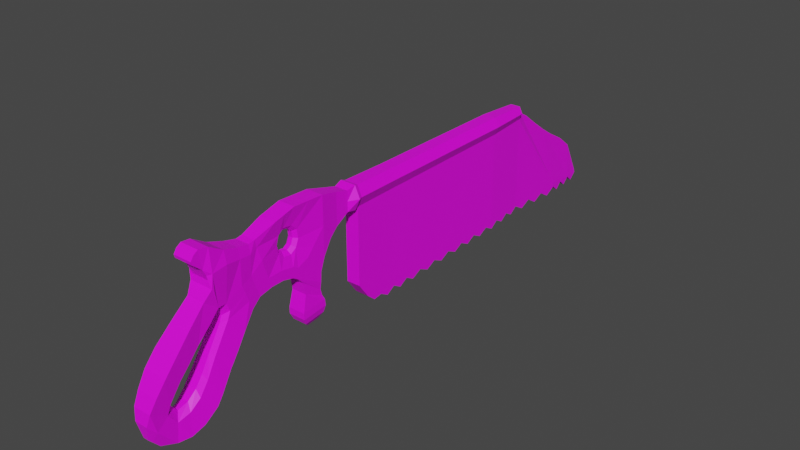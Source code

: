 # Source: Bone_Saw.blend  (saved by Blender 3.2.14; exported with 4.5.12 LTS)
import bpy
from mathutils import Matrix  # noqa: F401  (used for matrix-valued properties, if any)

bpy.ops.wm.read_factory_settings(use_empty=True)
scene = bpy.context.scene
scene.name = 'Scene'

# ---- collections
col_collection = bpy.data.collections.new('Collection'); scene.collection.children.link(col_collection)

# ---- images (referenced by path relative to the original .blend; pixels are not part of the script)
import os
ASSET_DIR = os.environ.get("B2B_ASSET_DIR", "")  # directory of the original .blend (textures are referenced by path, not embedded)
HERE = os.path.dirname(os.path.abspath(__file__))  # packed textures are extracted next to this script under _unpacked/

def load_image(name, relpath, width, height, colorspace="sRGB"):
    """Load a texture the original file referenced (path relative to the .blend, or extracted next to this script)."""
    p = next((c for c in (os.path.join(HERE, relpath), os.path.join(ASSET_DIR, relpath)) if relpath and os.path.exists(c)), "")
    if p:
        img = bpy.data.images.load(p, check_existing=True)
        img.name = name
    else:  # same state as the original file: an image datablock whose file is absent (Cycles renders it pink)
        img = bpy.data.images.new(name, width, height)
        img.source = "FILE"
        img.filepath = "//" + (relpath or name)
    img.colorspace_settings.name = colorspace
    return img
img_sawmat = load_image('SawMat', 'SawMat.png', 1024, 1024, 'sRGB')

# ---- materials (node trees are filled in below, after node groups)
mat_material_004 = bpy.data.materials.new('Material.004')
mat_material_004.use_transparent_shadow = False

# ---- material node trees
mat_material_004.use_nodes = True; mat_material_004.node_tree.nodes.clear()
_N = mat_material_004.node_tree.nodes; _L = mat_material_004.node_tree.links
n0 = _N.new('ShaderNodeBsdfPrincipled'); n0.name = 'Principled BSDF'; n0.location = (10, 300)
n0.distribution = 'GGX'
n0.subsurface_method = 'RANDOM_WALK_SKIN'
n0.inputs[3].default_value = 1.45
n0.inputs[27].default_value = (0.0, 0.0, 0.0, 1.0)
n0.inputs[28].default_value = 1.0
n1 = _N.new('ShaderNodeOutputMaterial'); n1.name = 'Material Output'; n1.location = (300, 300)
n2 = _N.new('ShaderNodeTexImage'); n2.name = 'Image Texture'; n2.location = (-280, 270)
n2.image = img_sawmat
_L.new(n0.outputs[0], n1.inputs[0])
_L.new(n2.outputs[0], n0.inputs[0])
n1.is_active_output = True

# ---- world
world_world = bpy.data.worlds.new('World'); scene.world = world_world
world_world.use_nodes = True; world_world.node_tree.nodes.clear()
_N = world_world.node_tree.nodes; _L = world_world.node_tree.links
n0 = _N.new('ShaderNodeOutputWorld'); n0.name = 'World Output'; n0.location = (300, 300)
n1 = _N.new('ShaderNodeBackground'); n1.name = 'Background'; n1.location = (10, 300)
n1.inputs[0].default_value = (0.05088, 0.05088, 0.05088, 1.0)
_L.new(n1.outputs[0], n0.inputs[0])
n0.is_active_output = True
world_world.color = (0.05088, 0.05088, 0.05088)
world_world.use_sun_shadow = False
world_world.sun_shadow_jitter_overblur = 0.0

# ---- meshes
me_cube = bpy.data.meshes.new('Cube')
me_cube.from_pydata([(-0.1159, 0.08154, 0.4246), (-0.1159, -0.01243, 0.4239), (-0.1159, -0.01243, 0.4908), (0.1159, -0.01243, 0.4239), (0.1159, -0.01243, 0.4908), (0.1159, 0.303, 0.4908), (0.1159, 0.303, 0.4278), (-0.1159, 0.303, 0.4908), (-0.1159, 0.303, 0.4278), (-0.1159, 0.08154, 0.4908), (0.1159, 0.08154, 0.4246), (0.1159, 0.08154, 0.4908), (0.1159, 0.5111, 0.4908), (0.1159, 0.5111, 0.43), (-0.1159, 0.5111, 0.4908), (-0.1159, 0.5111, 0.43), (0.0889, 0.6623, 0.4837), (0.0889, 0.6623, 0.4371), (-0.0889, 0.6623, 0.4837), (-0.0889, 0.6623, 0.4371), (0.03172, 0.6832, 0.4691), (0.03172, 0.6832, 0.4524), (-0.03172, 0.6832, 0.4691), (-0.03172, 0.6832, 0.4524), (-0.1221, -0.168, 0.4221), (-0.1221, -0.168, 0.4926), (0.1221, -0.168, 0.4221), (0.1221, -0.168, 0.4926), (-0.1384, -0.1823, 0.4174), (-0.1384, -0.1823, 0.4973), (0.1384, -0.1823, 0.4174), (0.1384, -0.1823, 0.4973), (-0.1182, -0.2109, 0.4205), (-0.1182, -0.2109, 0.4887), (0.1182, -0.2109, 0.4205), (0.1182, -0.2109, 0.4887), (-0.1152, -0.2563, 0.3933), (-0.1152, -0.2563, 0.5015), (0.1152, -0.2563, 0.3933), (0.1152, -0.2563, 0.5015), (-0.1485, -0.3189, 0.3225), (-0.1485, -0.3189, 0.5172), (0.1485, -0.3189, 0.3225), (0.1485, -0.3189, 0.5172), (-0.1318, -0.2875, 0.5093), (-0.1318, -0.2875, 0.368), (0.1318, -0.2875, 0.368), (0.1318, -0.2875, 0.5093), (-0.1923, -0.01243, 0.4573), (0.1923, -0.01243, 0.4573), (0.1923, 0.303, 0.4593), (-0.1923, 0.303, 0.4593), (0.1923, 0.08154, 0.4577), (-0.1923, 0.08154, 0.4577), (0.1923, 0.5111, 0.4604), (-0.1923, 0.5111, 0.4604), (0.1475, 0.6623, 0.4604), (-0.1475, 0.6623, 0.4604), (0.05262, 0.6832, 0.4608), (-0.05262, 0.6832, 0.4608), (-0.2026, -0.168, 0.4573), (0.2026, -0.168, 0.4573), (-0.2296, -0.1823, 0.4573), (0.2296, -0.1823, 0.4573), (-0.1182, -0.2109, 0.4546), (0.1182, -0.2109, 0.4546), (-0.1152, -0.2563, 0.4474), (0.1152, -0.2563, 0.4474), (-0.1485, -0.3189, 0.4199), (0.1485, -0.3189, 0.4199), (0.1318, -0.2875, 0.4387), (-0.1318, -0.2875, 0.4387), (-0.1485, -0.3343, 0.2802), (0.1485, -0.3343, 0.2802), (-0.1485, -0.3618, 0.3736), (0.1485, -0.3618, 0.3736), (-0.1485, -0.3363, 0.2478), (0.1485, -0.3363, 0.2478), (-0.1485, -0.4278, 0.297), (0.1485, -0.4278, 0.297), (-0.1328, -0.3371, 0.223), (0.1328, -0.3371, 0.223), (-0.1328, -0.4035, 0.2714), (0.1328, -0.4035, 0.2714), (-0.1328, -0.3313, 0.2011), (0.1328, -0.3313, 0.2011), (-0.1328, -0.3966, 0.2322), (0.1328, -0.3966, 0.2322), (-0.1485, -0.3233, 0.185), (0.1485, -0.3233, 0.185), (-0.1485, -0.4097, 0.1756), (0.1485, -0.4097, 0.1756), (-0.1485, -0.3209, 0.1632), (0.1485, -0.3209, 0.1632), (-0.1485, -0.4091, 0.1538), (0.1485, -0.4091, 0.1538), (-0.1247, -0.3258, 0.1419), (0.1247, -0.3258, 0.1419), (-0.1247, -0.3998, 0.134), (0.1247, -0.3998, 0.134), (-0.0764, -0.3384, 0.1241), (0.0764, -0.3384, 0.1241), (-0.0764, -0.3838, 0.1193), (0.0764, -0.3838, 0.1193), (-0.03236, -0.3508, 0.1158), (0.03236, -0.3508, 0.1158), (0.03236, -0.37, 0.1138), (-0.1485, -0.4282, 0.5223), (0.1485, -0.4282, 0.5223), (-0.09695, -0.4339, 0.4644), (0.09695, -0.4339, 0.4644), (-0.03894, -0.4382, 0.4533), (0.03894, -0.4606, 0.4557), (-0.1485, -0.4453, 0.3078), (0.1485, -0.4453, 0.3078), (-0.1485, -0.5024, 0.5031), (0.1485, -0.5024, 0.5031), (-0.09695, -0.483, 0.4516), (0.09695, -0.483, 0.4516), (-0.09695, -0.4913, 0.4236), (0.09695, -0.4913, 0.4236), (-0.1485, -0.4822, 0.3171), (0.1485, -0.4822, 0.3171), (-0.1181, -0.5744, 0.4783), (0.1242, -0.5744, 0.4783), (-0.1485, -0.5677, 0.4539), (0.1242, -0.5677, 0.4539), (-0.1485, -0.5564, 0.4104), (0.1485, -0.5564, 0.4104), (-0.1485, -0.5264, 0.3162), (0.1485, -0.5264, 0.3162), (-0.1181, -0.5956, 0.4748), (0.1242, -0.5956, 0.4748), (-0.1485, -0.5947, 0.4451), (0.1485, -0.5947, 0.4451), (-0.1485, -0.5978, 0.3823), (0.1485, -0.5978, 0.3823), (-0.1485, -0.5712, 0.3068), (0.1485, -0.5712, 0.3068), (-0.1355, -0.6364, 0.4834), (0.1416, -0.6364, 0.4834), (-0.1698, -0.6354, 0.4495), (0.1698, -0.6354, 0.4495), (-0.1698, -0.6363, 0.3695), (0.1698, -0.6363, 0.3695), (-0.1698, -0.6027, 0.2848), (0.1698, -0.6027, 0.2848), (-0.1652, -0.6884, 0.4998), (0.1712, -0.6884, 0.4998), (-0.2062, -0.6871, 0.4586), (0.2062, -0.6871, 0.4586), (-0.1553, -0.6902, 0.3408), (0.1553, -0.6902, 0.3408), (-0.2062, -0.6446, 0.235), (0.2062, -0.6446, 0.235), (-0.175, -0.7377, 0.5289), (0.175, -0.7377, 0.5289), (-0.2062, -0.7365, 0.4524), (0.2062, -0.7365, 0.4524), (-0.1553, -0.7177, 0.3411), (0.1553, -0.7177, 0.3411), (-0.2062, -0.6728, 0.1886), (0.2062, -0.6728, 0.1886), (-0.1626, -0.7689, 0.5329), (0.1626, -0.7689, 0.5329), (-0.1634, -0.7603, 0.4706), (0.1634, -0.7603, 0.4706), (-0.1563, -0.7653, 0.3764), (0.1563, -0.7653, 0.3764), (-0.2062, -0.6895, 0.1638), (0.2062, -0.6895, 0.1638), (-0.1626, -0.7842, 0.5233), (0.1626, -0.7842, 0.5233), (-0.1626, -0.7756, 0.4843), (0.1626, -0.7756, 0.4843), (-0.1626, -0.7943, 0.5082), (0.1626, -0.7943, 0.5082), (-0.1626, -0.7918, 0.4978), (0.1626, -0.7918, 0.4978), (7.218e-11, -0.7603, 0.4706), (-9.139e-11, -0.7653, 0.3764), (-0.1634, -0.74, 0.43), (0.1634, -0.74, 0.43), (7.218e-11, -0.74, 0.43), (0.0817, -0.7603, 0.4706), (0.1634, -0.7502, 0.4503), (-0.0817, -0.7603, 0.4706), (-0.1634, -0.7502, 0.4503), (7.218e-11, -0.7502, 0.4503), (-0.0817, -0.74, 0.43), (0.0817, -0.74, 0.43), (0.0817, -0.7502, 0.4503), (-0.0817, -0.7502, 0.4503), (0.1031, -0.7653, 0.3764), (-0.2062, -0.7427, 0.4098), (-0.1031, -0.7653, 0.3764), (0.2062, -0.7427, 0.4098), (-9.139e-11, -0.7427, 0.4098), (-0.1225, -0.74, 0.43), (0.04085, -0.74, 0.43), (-0.04085, -0.74, 0.43), (0.1225, -0.74, 0.43), (-0.2062, -0.7356, 0.4), (0.2062, -0.7356, 0.4), (-9.139e-11, -0.7365, 0.4524), (-0.1822, -0.8259, 0.3201), (0.1822, -0.8259, 0.3201), (-0.2062, -0.7009, 0.1476), (0.2062, -0.7009, 0.1476), (-9.139e-11, -0.8259, 0.3201), (0.1031, -0.8259, 0.3201), (-0.1031, -0.8259, 0.3201), (-0.2049, -0.8773, 0.2695), (0.2049, -0.8773, 0.2695), (-0.2319, -0.7418, 0.08723), (0.2319, -0.7418, 0.08723), (-9.139e-11, -0.8773, 0.2695), (0.116, -0.8773, 0.2695), (-0.116, -0.8773, 0.2695), (-0.2049, -0.9153, 0.2261), (0.2049, -0.9153, 0.2261), (-0.2319, -0.7614, 0.05909), (0.2319, -0.7614, 0.05909), (-9.139e-11, -0.9153, 0.2261), (0.116, -0.9153, 0.2261), (-0.116, -0.9153, 0.2261), (-0.1817, -0.9461, 0.1811), (0.1817, -0.9461, 0.1811), (-0.2056, -0.804, 0.02268), (0.2056, -0.804, 0.02268), (-9.139e-11, -0.9461, 0.1811), (0.1028, -0.9461, 0.1811), (-0.1028, -0.9461, 0.1811), (-0.1558, -0.9679, 0.1411), (0.1558, -0.9679, 0.1411), (-0.1763, -0.846, 0.005288), (0.1763, -0.846, 0.005288), (-9.139e-11, -0.9679, 0.1411), (0.08817, -0.9679, 0.1411), (-0.08817, -0.9679, 0.1411), (-0.114, -0.9759, 0.1034), (0.114, -0.9759, 0.1034), (-0.129, -0.8868, 0.004), (0.129, -0.8868, 0.004), (-9.139e-11, -0.9759, 0.1034), (0.06449, -0.9759, 0.1034), (-0.06449, -0.9759, 0.1034), (-0.04452, -0.9667, 0.05205), (0.04452, -0.9667, 0.05205), (-0.05038, -0.9319, 0.01324), (0.05038, -0.9319, 0.01324), (-9.139e-11, -0.9667, 0.05205), (0.02519, -0.9667, 0.05205), (-0.02519, -0.9667, 0.05205), (-0.1159, 0.08802, 0.06888), (-0.1159, -0.005932, 0.08533), (0.1159, -0.005932, 0.08533), (-0.1159, 0.5175, 0.0787), (0.0889, 0.6687, 0.1055), (-0.0889, 0.6687, 0.1055), (-0.03236, -0.37, 0.1138), (0.0889, 0.9137, 0.0949), (-0.03172, 1.078, 0.09388), (0.03172, 0.7204, 0.4315), (0.03172, 0.7796, 0.386), (0.03172, 0.836, 0.3448), (0.03172, 0.8891, 0.31), (0.03172, 0.9551, 0.2728), (0.03172, 1.013, 0.227), (-0.03172, 1.013, 0.227), (-0.03172, 0.9551, 0.2728), (-0.03172, 0.8891, 0.31), (-0.03172, 0.836, 0.3448), (-0.03172, 0.7796, 0.386), (-0.03172, 0.7204, 0.4315), (0.1159, 0.3092, 0.08877), (-0.1159, 0.5173, 0.09299), (-0.1159, 0.3092, 0.08877), (-0.1159, 0.08776, 0.08335), (0.1159, 0.08776, 0.08335), (0.0889, 0.6684, 0.1197), (0.1159, 0.5173, 0.09299), (-0.0889, 0.6684, 0.1197), (-0.1221, -0.1679, 0.1713), (-0.1159, -0.006196, 0.09984), (0.1159, -0.006196, 0.09984), (0.1221, -0.1679, 0.1713), (-9.139e-11, -0.37, 0.1138), (0.03172, 1.072, 0.1104), (-0.03172, 1.072, 0.1104), (0.0889, 0.9116, 0.112), (-0.0889, 0.9116, 0.112), (0.1159, 0.3095, 0.0744), (-0.1159, 0.3095, 0.0744), (0.1159, 0.08802, 0.06888), (0.1159, 0.5175, 0.0787), (-0.1221, -0.1677, 0.1567), (0.1221, -0.1677, 0.1567), (-0.0889, 0.9137, 0.0949), (0.03172, 1.078, 0.09388), (0.1172, -0.04354, 0.4912), (0.1184, -0.07464, 0.4915), (0.1196, -0.1058, 0.4919), (0.1209, -0.1369, 0.4923), (-0.1209, -0.1369, 0.4923), (-0.1196, -0.1058, 0.4919), (-0.1184, -0.07464, 0.4915), (-0.1172, -0.04354, 0.4912), (-0.1209, -0.1369, 0.4224), (-0.1196, -0.1058, 0.4228), (-0.1184, -0.07464, 0.4231), (-0.1172, -0.04354, 0.4235), (0.1172, -0.04354, 0.4235), (0.1184, -0.07464, 0.4231), (0.1196, -0.1058, 0.4228), (0.1209, -0.1369, 0.4224), (0.1943, -0.04354, 0.4573), (0.1964, -0.07464, 0.4573), (0.1985, -0.1058, 0.4573), (0.2005, -0.1369, 0.4573), (-0.1943, -0.04354, 0.4573), (-0.1964, -0.07464, 0.4573), (-0.1985, -0.1058, 0.4573), (-0.2005, -0.1369, 0.4573), (0.1172, -0.0373, 0.08104), (0.1184, -0.0684, 0.0985), (0.1196, -0.0995, 0.0937), (0.1209, -0.1306, 0.1196), (-0.1209, -0.1306, 0.1196), (-0.1196, -0.0995, 0.0937), (-0.1184, -0.0684, 0.0985), (-0.1172, -0.0373, 0.08104), (-0.1209, -0.1303, 0.1051), (-0.1196, -0.09924, 0.07916), (-0.1184, -0.06813, 0.08397), (-0.1172, -0.03703, 0.06652), (0.1172, -0.03703, 0.06652), (0.1184, -0.06813, 0.08397), (0.1196, -0.09924, 0.07916), (0.1209, -0.1303, 0.1051), (-0.1159, 0.01889, 0.4241), (-0.1159, 0.05021, 0.4243), (-0.1159, 0.02539, 0.06776), (-0.1159, 0.0567, 0.08645), (-0.1159, 0.05021, 0.4908), (-0.1159, 0.01889, 0.4908), (0.1159, 0.05021, 0.4243), (0.1159, 0.01889, 0.4241), (0.1159, 0.01889, 0.4908), (0.1159, 0.05021, 0.4908), (0.1923, 0.01889, 0.4575), (0.1923, 0.05021, 0.4576), (-0.1923, 0.05021, 0.4576), (-0.1923, 0.01889, 0.4575), (0.1159, 0.0567, 0.08645), (0.1159, 0.02539, 0.06776), (-0.1159, 0.02512, 0.08225), (-0.1159, 0.05644, 0.1009), (0.1159, 0.05644, 0.1009), (0.1159, 0.02512, 0.08225), (0.1159, 0.1184, 0.4251), (0.1159, 0.1554, 0.4257), (0.1159, 0.1923, 0.4262), (0.1159, 0.2292, 0.4267), (0.1159, 0.2661, 0.4273), (-0.1159, 0.1184, 0.4908), (-0.1159, 0.1554, 0.4908), (-0.1159, 0.1923, 0.4908), (-0.1159, 0.2292, 0.4908), (-0.1159, 0.2661, 0.4908), (-0.1923, 0.1184, 0.458), (-0.1923, 0.1554, 0.4582), (-0.1923, 0.1923, 0.4585), (-0.1923, 0.2292, 0.4588), (-0.1923, 0.2661, 0.4591), (0.1923, 0.1184, 0.458), (0.1923, 0.1554, 0.4582), (0.1923, 0.1923, 0.4585), (0.1923, 0.2292, 0.4588), (0.1923, 0.2661, 0.4591), (-0.1159, 0.1247, 0.1024), (-0.1159, 0.1616, 0.08516), (-0.1159, 0.1985, 0.1042), (-0.1159, 0.2354, 0.08697), (-0.1159, 0.2723, 0.106), (0.1159, 0.1249, 0.08794), (0.1159, 0.1618, 0.07072), (0.1159, 0.1987, 0.08977), (0.1159, 0.2356, 0.07256), (0.1159, 0.2726, 0.09161), (-0.1159, 0.1184, 0.4251), (-0.1159, 0.1554, 0.4257), (-0.1159, 0.1923, 0.4262), (-0.1159, 0.2292, 0.4267), (-0.1159, 0.2661, 0.4273), (0.1159, 0.2661, 0.4908), (0.1159, 0.2292, 0.4908), (0.1159, 0.1923, 0.4908), (0.1159, 0.1554, 0.4908), (0.1159, 0.1184, 0.4908), (-0.1159, 0.1249, 0.08794), (-0.1159, 0.1618, 0.07072), (-0.1159, 0.1987, 0.08977), (-0.1159, 0.2356, 0.07256), (-0.1159, 0.2726, 0.09161), (0.1159, 0.2723, 0.106), (0.1159, 0.2354, 0.08697), (0.1159, 0.1985, 0.1042), (0.1159, 0.1616, 0.08516), (0.1159, 0.1247, 0.1024), (0.1159, 0.3377, 0.4282), (0.1159, 0.3724, 0.4285), (0.1159, 0.4071, 0.4289), (0.1159, 0.4417, 0.4293), (0.1159, 0.4764, 0.4296), (-0.1159, 0.4764, 0.4296), (-0.1159, 0.4417, 0.4293), (-0.1159, 0.4071, 0.4289), (-0.1159, 0.3724, 0.4285), (-0.1159, 0.3377, 0.4282), (-0.1159, 0.3377, 0.4908), (-0.1159, 0.3724, 0.4908), (-0.1159, 0.4071, 0.4908), (-0.1159, 0.4417, 0.4908), (-0.1159, 0.4764, 0.4908), (0.1159, 0.4764, 0.4908), (0.1159, 0.4417, 0.4908), (0.1159, 0.4071, 0.4908), (0.1159, 0.3724, 0.4908), (0.1159, 0.3377, 0.4908), (0.1923, 0.3377, 0.4595), (0.1923, 0.3724, 0.4597), (0.1923, 0.4071, 0.4599), (0.1923, 0.4417, 0.46), (0.1923, 0.4764, 0.4602), (-0.1923, 0.3377, 0.4595), (-0.1923, 0.3724, 0.4597), (-0.1923, 0.4071, 0.4599), (-0.1923, 0.4417, 0.46), (-0.1923, 0.4764, 0.4602), (0.1159, 0.4826, 0.1104), (0.1159, 0.4479, 0.09158), (0.1159, 0.4132, 0.109), (0.1159, 0.3785, 0.09018), (0.1159, 0.3439, 0.1076), (-0.1159, 0.3439, 0.1076), (-0.1159, 0.3785, 0.09018), (-0.1159, 0.4132, 0.109), (-0.1159, 0.4479, 0.09158), (-0.1159, 0.4826, 0.1104), (0.1159, 0.3441, 0.09325), (0.1159, 0.3788, 0.07583), (0.1159, 0.4135, 0.09468), (0.1159, 0.4482, 0.07727), (0.1159, 0.4828, 0.09612), (-0.1159, 0.4828, 0.09612), (-0.1159, 0.4482, 0.07727), (-0.1159, 0.4135, 0.09468), (-0.1159, 0.3788, 0.07583), (-0.1159, 0.3441, 0.09325), (-0.1105, 0.5414, 0.4894), (-0.1051, 0.5716, 0.488), (-0.09971, 0.6018, 0.4866), (-0.09431, 0.6321, 0.4852), (0.09431, 0.6321, 0.4852), (0.09971, 0.6018, 0.4866), (0.1051, 0.5716, 0.488), (0.1105, 0.5414, 0.4894), (0.09431, 0.6321, 0.4357), (0.09971, 0.6018, 0.4342), (0.1051, 0.5716, 0.4328), (0.1105, 0.5414, 0.4314), (-0.09431, 0.6321, 0.4357), (-0.09971, 0.6018, 0.4342), (-0.1051, 0.5716, 0.4328), (-0.1105, 0.5414, 0.4314), (-0.1833, 0.5414, 0.4604), (-0.1743, 0.5716, 0.4604), (-0.1654, 0.6018, 0.4604), (-0.1564, 0.6321, 0.4604), (0.1833, 0.5414, 0.4604), (0.1743, 0.5716, 0.4604), (0.1654, 0.6018, 0.4604), (0.1564, 0.6321, 0.4604), (-0.09431, 0.6384, 0.08561), (-0.09971, 0.6082, 0.102), (-0.1051, 0.578, 0.08216), (-0.1105, 0.5477, 0.09856), (0.09431, 0.6382, 0.09985), (0.09971, 0.6079, 0.1163), (0.1051, 0.5777, 0.09642), (0.1105, 0.5475, 0.1128), (-0.1105, 0.5475, 0.1128), (-0.1051, 0.5777, 0.09642), (-0.09971, 0.6079, 0.1163), (-0.09431, 0.6382, 0.09985), (0.09431, 0.6384, 0.08561), (0.09971, 0.6082, 0.102), (0.1051, 0.578, 0.08216), (0.1105, 0.5477, 0.09856), (0.0889, 0.7094, 0.08287), (0.0889, 0.7502, 0.1024), (0.0889, 0.791, 0.07793), (0.0889, 0.8318, 0.09749), (0.0889, 0.8726, 0.07299), (-0.0889, 0.7091, 0.09758), (-0.0889, 0.7496, 0.1176), (-0.0889, 0.7901, 0.0936), (-0.0889, 0.8306, 0.1136), (-0.0889, 0.8711, 0.08963), (0.0889, 0.7091, 0.09758), (0.0889, 0.7496, 0.1176), (0.0889, 0.7901, 0.0936), (0.0889, 0.8306, 0.1136), (0.0889, 0.8711, 0.08963), (-0.0889, 0.7094, 0.08287), (-0.0889, 0.7502, 0.1024), (-0.0889, 0.791, 0.07793), (-0.0889, 0.8318, 0.09749), (-0.0889, 0.8726, 0.07299), (0.07937, 0.9412, 0.07328), (0.06984, 0.9685, 0.09503), (0.06031, 0.9958, 0.07271), (0.05078, 1.023, 0.09445), (0.04125, 1.05, 0.07213), (-0.04125, 1.05, 0.07213), (-0.05078, 1.023, 0.09445), (-0.06031, 0.9958, 0.07271), (-0.06984, 0.9685, 0.09503), (-0.07937, 0.9412, 0.07328), (0.1485, -0.3837, 0.3482), (0.1485, -0.4057, 0.3227), (-0.1485, -0.4057, 0.3227), (-0.1485, -0.3837, 0.3482), (-0.1485, -0.3349, 0.2695), (-0.1485, -0.3356, 0.2586), (0.1485, -0.3356, 0.2586), (0.1485, -0.3349, 0.2695), (0.09695, -0.4398, 0.3769), (0.1485, -0.4429, 0.3416), (-0.1485, -0.4429, 0.3416), (-0.09695, -0.4398, 0.3769), (0.09695, -0.4852, 0.3965), (0.1485, -0.487, 0.3499), (-0.1485, -0.487, 0.3499), (-0.09695, -0.4852, 0.3965), (0.1485, -0.5465, 0.3792), (0.1485, -0.5365, 0.3478), (-0.1485, -0.5365, 0.3478), (-0.1485, -0.5465, 0.3792), (0.1485, -0.589, 0.3573), (0.1485, -0.5801, 0.3321), (-0.1485, -0.5801, 0.3321), (-0.1485, -0.589, 0.3573), (0.1698, -0.6252, 0.3414), (0.1698, -0.614, 0.3132), (-0.1698, -0.614, 0.3132), (-0.1698, -0.6252, 0.3414), (0.1553, -0.6801, 0.3144), (0.1553, -0.6901, 0.2901), (-0.1553, -0.6901, 0.2901), (-0.1553, -0.6801, 0.3144), (0.1553, -0.7319, 0.3263), (0.1553, -0.7009, 0.273), (-0.1553, -0.7009, 0.273), (-0.1553, -0.7319, 0.3263), (0.1553, -0.7501, 0.3059), (0.1553, -0.7192, 0.2424), (-0.1553, -0.7192, 0.2424), (-0.1553, -0.7501, 0.3059), (0.1553, -0.7953, 0.263), (0.1553, -0.7419, 0.2055), (-0.1553, -0.7419, 0.2055), (-0.1553, -0.7953, 0.263), (0.1746, -0.8324, 0.2272), (0.1746, -0.7778, 0.1484), (-0.1746, -0.7778, 0.1484), (-0.1746, -0.8324, 0.2272), (0.1746, -0.8669, 0.1906), (0.1746, -0.807, 0.1078), (-0.1746, -0.807, 0.1078), (-0.1746, -0.8669, 0.1906), (0.1548, -0.9012, 0.1377), (0.1548, -0.8408, 0.07839), (-0.1548, -0.8408, 0.07839), (-0.1548, -0.9012, 0.1377), (0.1328, -0.9106, 0.1035), (0.1328, -0.8808, 0.06641), (-0.1328, -0.8808, 0.06641), (-0.1328, -0.9106, 0.1035), (0.129, -0.9464, 0.07046), (0.129, -0.9167, 0.03733), (-0.129, -0.9167, 0.03733), (-0.129, -0.9464, 0.07046), (0.05038, -0.9551, 0.03919), (0.05038, -0.9435, 0.02625), (-0.05038, -0.9435, 0.02625), (-0.05038, -0.9551, 0.03919), (-0.1485, -0.4638, 0.3124), (0.03894, -0.4382, 0.4533), (0.1485, -0.4638, 0.3124), (-0.09695, -0.4641, 0.4676), (-0.1485, -0.4653, 0.5127), (-0.03894, -0.4606, 0.4557), (0.09695, -0.4641, 0.4676), (0.1485, -0.4653, 0.5127), (0.09695, -0.467, 0.3807), (0.1485, -0.4649, 0.3458), (-0.1485, -0.4649, 0.3458), (-0.09695, -0.467, 0.3807), (-0.09695, -0.4091, 0.4159), (-0.09695, -0.4138, 0.4454), (-0.1485, -0.4366, 0.3024), (-0.1485, -0.3735, 0.5197), (0.1485, -0.4366, 0.3024), (0.09695, -0.4091, 0.4159), (0.09695, -0.4138, 0.4454), (0.1485, -0.3735, 0.5197), (0.09695, -0.4194, 0.3901), (0.1485, -0.4243, 0.3322), (-0.1485, -0.4243, 0.3322), (-0.09695, -0.4194, 0.3901), (-0.03894, -0.4747, 0.4438), (0.03894, -0.4747, 0.4438), (-0.03894, -0.4809, 0.423), (0.03894, -0.4809, 0.423), (0.03894, -0.4274, 0.3981), (-0.03894, -0.4274, 0.3981), (0.03894, -0.4198, 0.4173), (-0.03894, -0.4198, 0.4173), (-0.03894, -0.4233, 0.4392), (0.03894, -0.4233, 0.4392), (0.03894, -0.4763, 0.4029), (-0.03894, -0.4763, 0.4029), (0.03894, -0.4426, 0.3883), (-0.03894, -0.4426, 0.3883), (0.03894, -0.4628, 0.3912), (-0.03894, -0.4628, 0.3912), (-0.05822, -0.8829, 0.1501), (0.05822, -0.8829, 0.1501), (-0.05838, -0.7036, 0.3226), (0.05838, -0.7036, 0.3226), (0.06567, -0.8538, 0.1951), (-0.06567, -0.8538, 0.1951), (0.05838, -0.6951, 0.3002), (-0.05838, -0.6951, 0.3002), (-0.06567, -0.8245, 0.2262), (0.06567, -0.8245, 0.2262), (-0.06567, -0.778, 0.1592), (0.06567, -0.778, 0.1592), (-0.05838, -0.7929, 0.2565), (0.05838, -0.7929, 0.2565), (-0.05838, -0.7476, 0.2077), (0.05838, -0.7476, 0.2077), (-0.05838, -0.7546, 0.293), (0.05838, -0.7546, 0.293), (0.05838, -0.7036, 0.2796), (-0.05838, -0.7036, 0.2796), (-0.05838, -0.7391, 0.3103), (0.05838, -0.7391, 0.3103), (-0.05838, -0.7128, 0.265), (0.05838, -0.7128, 0.265), (0.05838, -0.727, 0.3229), (-0.05838, -0.727, 0.3229), (-0.05838, -0.7283, 0.2391), (0.05838, -0.7283, 0.2391), (-0.04993, -0.8909, 0.121), (0.04993, -0.8909, 0.121), (0.04993, -0.8656, 0.08955), (-0.04993, -0.8656, 0.08955), (-0.05822, -0.8316, 0.09973), (0.05822, -0.8316, 0.09973), (-0.06567, -0.8029, 0.1247), (0.06567, -0.8029, 0.1247)], [], [(353, 48, 2, 345), (304, 25, 27, 303), (351, 52, 11, 349), (379, 50, 5, 395), (492, 487, 257, 276), (349, 11, 9, 344), (374, 51, 8, 394), (488, 496, 258, 280), (395, 5, 7, 369), (405, 389, 292, 275), (425, 12, 14, 424), (439, 55, 15, 415), (434, 54, 12, 425), (464, 16, 18, 463), (483, 56, 16, 464), (445, 459, 293, 277), (479, 57, 19, 472), (57, 59, 23, 19), (16, 20, 22, 18), (56, 58, 20, 16), (25, 29, 31, 27), (323, 60, 25, 304), (319, 61, 26, 315), (63, 65, 34, 30), (60, 62, 29, 25), (61, 63, 30, 26), (26, 30, 28, 24), (33, 37, 39, 35), (30, 34, 32, 28), (29, 33, 35, 31), (62, 64, 33, 29), (71, 68, 41, 44), (64, 66, 37, 33), (65, 67, 38, 34), (34, 38, 36, 32), (611, 109, 107, 613), (70, 69, 42, 46), (46, 42, 40, 45), (44, 41, 43, 47), (37, 44, 47, 39), (38, 46, 45, 36), (67, 70, 46, 38), (66, 71, 44, 37), (36, 45, 71, 66), (39, 47, 70, 67), (47, 43, 69, 70), (40, 72, 74, 68), (35, 39, 67, 65), (32, 36, 66, 64), (45, 40, 68, 71), (28, 32, 64, 62), (27, 31, 63, 61), (24, 28, 62, 60), (31, 35, 65, 63), (303, 27, 61, 319), (308, 24, 60, 323), (17, 21, 58, 56), (18, 22, 59, 57), (463, 18, 57, 479), (468, 17, 56, 483), (414, 13, 54, 434), (424, 14, 55, 439), (369, 7, 51, 374), (364, 6, 50, 379), (346, 10, 52, 351), (340, 1, 48, 353), (111, 603, 601, 109), (69, 75, 73, 42), (603, 622, 117, 601), (42, 73, 72, 40), (79, 83, 81, 77), (536, 77, 76, 535), (531, 79, 77, 536), (535, 76, 78, 532), (82, 86, 87, 83), (76, 80, 82, 78), (78, 82, 83, 79), (77, 81, 80, 76), (85, 89, 88, 84), (81, 85, 84, 80), (83, 87, 85, 81), (80, 84, 86, 82), (91, 95, 93, 89), (87, 91, 89, 85), (84, 88, 90, 86), (86, 90, 91, 87), (94, 98, 99, 95), (88, 92, 94, 90), (90, 94, 95, 91), (89, 93, 92, 88), (99, 103, 101, 97), (93, 97, 96, 92), (95, 99, 97, 93), (92, 96, 98, 94), (103, 106, 105, 101), (96, 100, 102, 98), (98, 102, 103, 99), (97, 101, 100, 96), (104, 105, 106, 287, 260), (100, 104, 260, 102), (102, 260, 287, 106, 103), (101, 105, 104, 100), (622, 624, 119, 117), (600, 122, 121, 598), (632, 625, 120, 542), (614, 114, 113, 612), (634, 635, 637, 636), (617, 108, 110, 616), (619, 539, 114, 614), (613, 107, 108, 617), (545, 549, 127, 119), (115, 123, 124, 116), (116, 124, 126, 118), (601, 117, 115, 602), (607, 543, 122, 600), (538, 634, 636, 606), (605, 116, 118, 604), (602, 115, 116, 605), (124, 132, 134, 126), (126, 134, 136, 128), (547, 551, 138, 130), (122, 130, 129, 121), (119, 127, 125, 117), (117, 125, 123, 115), (543, 547, 130, 122), (118, 126, 128, 120), (551, 555, 146, 138), (133, 141, 139, 131), (135, 143, 141, 133), (123, 131, 132, 124), (549, 553, 135, 127), (130, 138, 137, 129), (127, 135, 133, 125), (125, 133, 131, 123), (146, 154, 153, 145), (557, 561, 151, 143), (139, 147, 148, 140), (134, 142, 144, 136), (132, 140, 142, 134), (131, 139, 140, 132), (553, 557, 143, 135), (138, 146, 145, 137), (147, 155, 156, 148), (148, 156, 158, 150), (150, 158, 203, 160, 152), (143, 151, 149, 141), (141, 149, 147, 139), (555, 559, 154, 146), (142, 150, 152, 144), (140, 148, 150, 142), (158, 166, 185, 182, 196, 168, 160, 203), (563, 567, 170, 162), (157, 165, 163, 155), (659, 662, 160, 562), (154, 162, 161, 153), (151, 159, 202, 157, 149), (149, 157, 155, 147), (559, 563, 162, 154), (166, 174, 173, 165, 186, 179, 184), (170, 208, 207, 169), (183, 197, 180, 193, 168, 196, 182, 201, 190, 199), (156, 164, 166, 158), (155, 163, 164, 156), (565, 569, 167, 159), (162, 170, 169, 161), (159, 167, 194, 181, 187, 165, 157, 202), (172, 176, 178, 174), (165, 173, 171, 163), (164, 172, 174, 166), (163, 171, 172, 164), (177, 178, 176, 175), (171, 175, 176, 172), (174, 178, 177, 173), (173, 177, 175, 171), (181, 194, 167, 195, 180, 197, 183, 200, 189, 198), (192, 189, 200, 183, 188), (191, 190, 201, 182, 185), (188, 183, 199, 190, 191), (179, 188, 191, 184), (184, 191, 185, 166), (187, 181, 198, 189, 192), (165, 187, 192, 186), (186, 192, 188, 179), (191, 185, 187, 192, 188), (157, 187, 192, 188, 191, 185, 158, 204), (203, 202, 194, 197, 196), (205, 212, 218, 211), (567, 571, 208, 170), (193, 210, 206, 168), (167, 205, 211, 195), (180, 209, 210, 193), (195, 211, 209, 180), (569, 573, 205, 167), (216, 223, 224, 217), (211, 218, 216, 209), (571, 575, 215, 208), (210, 217, 213, 206), (209, 216, 217, 210), (573, 577, 212, 205), (208, 215, 214, 207), (579, 583, 229, 222), (577, 581, 219, 212), (215, 222, 221, 214), (212, 219, 225, 218), (218, 225, 223, 216), (575, 579, 222, 215), (217, 224, 220, 213), (226, 233, 239, 232), (224, 231, 227, 220), (223, 230, 231, 224), (581, 585, 226, 219), (222, 229, 228, 221), (219, 226, 232, 225), (225, 232, 230, 223), (237, 244, 245, 238), (232, 239, 237, 230), (583, 587, 236, 229), (231, 238, 234, 227), (230, 237, 238, 231), (585, 589, 233, 226), (229, 236, 235, 228), (246, 253, 251, 244), (589, 593, 240, 233), (236, 243, 242, 235), (233, 240, 246, 239), (239, 246, 244, 237), (587, 591, 243, 236), (238, 245, 241, 234), (596, 249, 250, 595), (591, 595, 250, 243), (245, 252, 248, 241), (244, 251, 252, 245), (593, 597, 247, 240), (243, 250, 249, 242), (240, 247, 253, 246), (343, 254, 294, 354), (455, 257, 295, 454), (404, 293, 292, 389), (484, 259, 258, 496), (339, 297, 296, 332), (380, 400, 254, 278), (328, 332, 296, 283), (358, 354, 294, 279), (356, 342, 255, 284), (324, 336, 256, 285), (283, 296, 297, 286), (280, 258, 259, 282), (440, 454, 295, 281), (17, 290, 261, 520, 521, 522, 523, 524, 299, 288, 268, 267, 266, 265, 264, 263, 21), (23, 274, 273, 272, 271, 270, 269, 289, 262, 525, 526, 527, 528, 529, 298, 291, 19), (265, 266, 271, 272), (267, 268, 269, 270), (262, 289, 288, 299), (414, 440, 281, 13), (24, 283, 286, 26), (312, 324, 285, 3), (340, 356, 284, 1), (346, 358, 279, 10), (308, 328, 283, 24), (390, 380, 278, 0), (419, 445, 277, 8), (364, 405, 275, 6), (468, 488, 280, 17), (475, 492, 276, 15), (264, 265, 272, 273), (289, 269, 268, 288), (58, 21, 23, 59, 22, 20), (263, 264, 273, 274), (274, 23, 21, 263), (266, 267, 270, 271), (515, 259, 282, 505), (291, 509, 508, 507, 506, 505, 282, 19), (510, 280, 258, 500), (290, 17, 280, 510, 511, 512, 513, 514), (1, 284, 331, 311), (311, 331, 330, 310), (310, 330, 329, 309), (309, 329, 328, 308), (26, 286, 327, 315), (315, 327, 326, 314), (314, 326, 325, 313), (313, 325, 324, 312), (286, 297, 339, 327), (327, 339, 338, 326), (326, 338, 337, 325), (325, 337, 336, 324), (284, 255, 335, 331), (331, 335, 334, 330), (330, 334, 333, 329), (329, 333, 332, 328), (256, 336, 335, 255), (336, 337, 334, 335), (337, 338, 333, 334), (338, 339, 332, 333), (1, 311, 320, 48), (311, 310, 321, 320), (310, 309, 322, 321), (309, 308, 323, 322), (4, 300, 316, 49), (300, 301, 317, 316), (301, 302, 318, 317), (302, 303, 319, 318), (49, 316, 312, 3), (316, 317, 313, 312), (317, 318, 314, 313), (318, 319, 315, 314), (48, 320, 307, 2), (320, 321, 306, 307), (321, 322, 305, 306), (322, 323, 304, 305), (2, 307, 300, 4), (307, 306, 301, 300), (306, 305, 302, 301), (305, 304, 303, 302), (3, 285, 359, 347), (347, 359, 358, 346), (0, 278, 357, 341), (341, 357, 356, 340), (278, 254, 343, 357), (357, 343, 342, 356), (285, 256, 355, 359), (359, 355, 354, 358), (255, 342, 355, 256), (342, 343, 354, 355), (0, 341, 352, 53), (341, 340, 353, 352), (3, 347, 350, 49), (347, 346, 351, 350), (4, 348, 345, 2), (348, 349, 344, 345), (49, 350, 348, 4), (350, 351, 349, 348), (53, 352, 344, 9), (352, 353, 345, 344), (10, 279, 409, 360), (360, 409, 408, 361), (361, 408, 407, 362), (362, 407, 406, 363), (363, 406, 405, 364), (8, 277, 384, 394), (394, 384, 383, 393), (393, 383, 382, 392), (392, 382, 381, 391), (391, 381, 380, 390), (277, 293, 404, 384), (384, 404, 403, 383), (383, 403, 402, 382), (382, 402, 401, 381), (381, 401, 400, 380), (254, 400, 385, 294), (400, 401, 386, 385), (401, 402, 387, 386), (402, 403, 388, 387), (403, 404, 389, 388), (10, 360, 375, 52), (360, 361, 376, 375), (361, 362, 377, 376), (362, 363, 378, 377), (363, 364, 379, 378), (9, 365, 370, 53), (365, 366, 371, 370), (366, 367, 372, 371), (367, 368, 373, 372), (368, 369, 374, 373), (279, 294, 385, 409), (409, 385, 386, 408), (408, 386, 387, 407), (407, 387, 388, 406), (406, 388, 389, 405), (11, 399, 365, 9), (399, 398, 366, 365), (398, 397, 367, 366), (397, 396, 368, 367), (396, 395, 369, 368), (53, 370, 390, 0), (370, 371, 391, 390), (371, 372, 392, 391), (372, 373, 393, 392), (373, 374, 394, 393), (52, 375, 399, 11), (375, 376, 398, 399), (376, 377, 397, 398), (377, 378, 396, 397), (378, 379, 395, 396), (15, 276, 449, 415), (415, 449, 448, 416), (416, 448, 447, 417), (417, 447, 446, 418), (418, 446, 445, 419), (6, 275, 444, 410), (410, 444, 443, 411), (411, 443, 442, 412), (412, 442, 441, 413), (413, 441, 440, 414), (275, 292, 450, 444), (444, 450, 451, 443), (443, 451, 452, 442), (442, 452, 453, 441), (441, 453, 454, 440), (293, 459, 450, 292), (459, 458, 451, 450), (458, 457, 452, 451), (457, 456, 453, 452), (456, 455, 454, 453), (7, 420, 435, 51), (420, 421, 436, 435), (421, 422, 437, 436), (422, 423, 438, 437), (423, 424, 439, 438), (6, 410, 430, 50), (410, 411, 431, 430), (411, 412, 432, 431), (412, 413, 433, 432), (413, 414, 434, 433), (276, 257, 455, 449), (449, 455, 456, 448), (448, 456, 457, 447), (447, 457, 458, 446), (446, 458, 459, 445), (50, 430, 429, 5), (430, 431, 428, 429), (431, 432, 427, 428), (432, 433, 426, 427), (433, 434, 425, 426), (51, 435, 419, 8), (435, 436, 418, 419), (436, 437, 417, 418), (437, 438, 416, 417), (438, 439, 415, 416), (5, 429, 420, 7), (429, 428, 421, 420), (428, 427, 422, 421), (427, 426, 423, 422), (426, 425, 424, 423), (19, 282, 495, 472), (472, 495, 494, 473), (473, 494, 493, 474), (474, 493, 492, 475), (13, 281, 491, 471), (471, 491, 490, 470), (470, 490, 489, 469), (469, 489, 488, 468), (257, 487, 499, 295), (487, 486, 498, 499), (486, 485, 497, 498), (485, 484, 496, 497), (13, 471, 480, 54), (471, 470, 481, 480), (470, 469, 482, 481), (469, 468, 483, 482), (14, 460, 476, 55), (460, 461, 477, 476), (461, 462, 478, 477), (462, 463, 479, 478), (55, 476, 475, 15), (476, 477, 474, 475), (477, 478, 473, 474), (478, 479, 472, 473), (54, 480, 467, 12), (480, 481, 466, 467), (481, 482, 465, 466), (482, 483, 464, 465), (12, 467, 460, 14), (467, 466, 461, 460), (466, 465, 462, 461), (465, 464, 463, 462), (281, 295, 499, 491), (491, 499, 498, 490), (490, 498, 497, 489), (489, 497, 496, 488), (282, 259, 484, 495), (495, 484, 485, 494), (494, 485, 486, 493), (493, 486, 487, 492), (519, 298, 261, 504), (529, 520, 261, 298), (259, 515, 500, 258), (515, 516, 501, 500), (516, 517, 502, 501), (517, 518, 503, 502), (518, 519, 504, 503), (290, 514, 504, 261), (514, 513, 503, 504), (513, 512, 502, 503), (512, 511, 501, 502), (511, 510, 500, 501), (298, 519, 509, 291), (519, 518, 508, 509), (518, 517, 507, 508), (517, 516, 506, 507), (516, 515, 505, 506), (262, 299, 524, 525), (525, 524, 523, 526), (526, 523, 522, 527), (527, 522, 521, 528), (528, 521, 520, 529), (242, 249, 596, 592), (592, 596, 597, 593), (241, 248, 594, 590), (590, 594, 595, 591), (247, 597, 594, 248, 252, 251, 253), (597, 596, 595, 594), (234, 241, 590, 586), (586, 590, 591, 587), (235, 242, 592, 588), (588, 592, 593, 589), (228, 235, 588, 584), (663, 159, 151, 640), (227, 234, 586, 582), (671, 668, 587, 583), (221, 228, 584, 580), (644, 558, 152, 641), (213, 220, 578, 574), (666, 669, 588, 589), (214, 221, 580, 576), (645, 561, 560, 657), (220, 227, 582, 578), (638, 666, 589, 585), (207, 214, 576, 572), (648, 652, 572, 576), (206, 213, 574, 570), (639, 642, 578, 582), (169, 207, 572, 568), (652, 664, 568, 572), (168, 206, 570, 566), (643, 581, 577, 646), (161, 169, 568, 564), (657, 560, 564, 660), (646, 577, 573, 650), (650, 573, 569, 654), (153, 161, 564, 560), (660, 564, 568, 664), (160, 168, 566, 562), (654, 569, 565, 658), (144, 152, 558, 554), (554, 558, 559, 555), (137, 145, 556, 552), (552, 556, 557, 553), (145, 153, 560, 556), (556, 560, 561, 557), (129, 137, 552, 548), (548, 552, 553, 549), (136, 144, 554, 550), (550, 554, 555, 551), (120, 128, 546, 542), (542, 546, 547, 543), (128, 136, 550, 546), (546, 550, 551, 547), (626, 634, 538, 618), (606, 542, 543, 607), (121, 129, 548, 544), (544, 548, 549, 545), (626, 618, 615, 628), (618, 538, 539, 619), (598, 121, 544, 608), (608, 544, 545, 609), (72, 534, 533, 74), (534, 535, 532, 533), (75, 530, 537, 73), (530, 531, 536, 537), (73, 537, 534, 72), (537, 536, 535, 534), (612, 113, 540, 620), (620, 540, 541, 621), (540, 608, 609, 541), (113, 598, 608, 540), (538, 606, 607, 539), (629, 630, 611, 610), (107, 602, 605, 108), (108, 605, 604, 110), (631, 616, 110, 599), (539, 607, 600, 114), (109, 601, 602, 107), (637, 609, 545, 633), (114, 600, 598, 113), (635, 541, 609, 637), (532, 620, 621, 533), (78, 612, 620, 532), (530, 618, 619, 531), (75, 615, 618, 530), (41, 613, 617, 43), (531, 619, 614, 79), (43, 617, 616, 69), (69, 616, 615, 75), (79, 614, 612, 78), (74, 610, 611, 68), (533, 621, 610, 74), (68, 611, 613, 41), (673, 671, 583, 579), (648, 576, 580, 672), (606, 636, 632, 542), (636, 637, 633, 632), (611, 630, 111, 109), (630, 631, 599, 111), (615, 616, 631, 628), (628, 631, 630, 629), (621, 627, 629, 610), (627, 626, 628, 629), (621, 541, 635, 627), (627, 635, 634, 626), (545, 119, 624, 633), (633, 624, 625, 632), (118, 120, 625, 623), (623, 625, 624, 622), (604, 118, 623, 112), (112, 623, 622, 603), (110, 604, 112, 599), (599, 112, 603, 111), (575, 649, 673, 579), (649, 648, 672, 673), (580, 584, 670, 672), (672, 670, 671, 673), (566, 655, 659, 562), (655, 654, 658, 659), (563, 661, 665, 567), (661, 660, 664, 665), (570, 651, 655, 566), (651, 650, 654, 655), (574, 647, 651, 570), (647, 646, 650, 651), (559, 656, 661, 563), (656, 657, 660, 661), (578, 642, 647, 574), (642, 643, 646, 647), (571, 567, 665, 653), (653, 665, 664, 652), (585, 581, 643, 638), (638, 643, 642, 639), (575, 571, 653, 649), (649, 653, 652, 648), (582, 586, 667, 639), (639, 667, 666, 638), (558, 644, 656, 559), (644, 645, 657, 656), (586, 587, 668, 667), (667, 668, 669, 666), (561, 645, 640, 151), (645, 644, 641, 640), (584, 588, 669, 670), (670, 669, 668, 671), (160, 662, 641, 152), (662, 663, 640, 641), (565, 159, 663, 658), (658, 663, 662, 659)])
_uv = me_cube.uv_layers.new(name='UVMap')
_uv.uv.foreach_set('vector', [0.1499, 0.2608, 0.1503, 0.2723, 0.12, 0.273, 0.1196, 0.2616, 0.1228, 0.3184, 0.1235, 0.3297, 0.04596, 0.3289, 0.04605, 0.3176, 0.02746, 0.2481, 0.02707, 0.2367, 0.04531, 0.238, 0.04568, 0.2494, 0.02464, 0.1695, 0.02416, 0.1561, 0.0427, 0.1573, 0.04313, 0.1707, 0.5009, 0.2138, 0.5061, 0.2138, 0.5132, 0.225, 0.508, 0.2251, 0.04568, 0.2494, 0.04531, 0.238, 0.1189, 0.2388, 0.1193, 0.2502, 0.757, 0.1645, 0.7564, 0.1511, 0.7843, 0.1485, 0.7848, 0.1619, 0.331, 0.3131, 0.3362, 0.3131, 0.3289, 0.3243, 0.3237, 0.3242, 0.04313, 0.1707, 0.0427, 0.1573, 0.1163, 0.1581, 0.1167, 0.1715, 0.3281, 0.1791, 0.3333, 0.1791, 0.3397, 0.1926, 0.3345, 0.1925, 0.04065, 0.09409, 0.04024, 0.08145, 0.1138, 0.08224, 0.1142, 0.09487, 0.7539, 0.08834, 0.7534, 0.07578, 0.7812, 0.07324, 0.7817, 0.08578, 0.02195, 0.09292, 0.02151, 0.08028, 0.04024, 0.08145, 0.04065, 0.09409, 0.04669, 0.03728, 0.04831, 0.02624, 0.1048, 0.02684, 0.1066, 0.03792, 0.03145, 0.03633, 0.03394, 0.02534, 0.04831, 0.02624, 0.04669, 0.03728, 0.5026, 0.2882, 0.5078, 0.2881, 0.5147, 0.3008, 0.5094, 0.3009, 0.7647, 0.03143, 0.7675, 0.02034, 0.7889, 0.01839, 0.7874, 0.02936, 0.9384, 0.01839, 0.9402, 0.05306, 0.9372, 0.0607, 0.9301, 0.0398, 0.04831, 0.02624, 0.06886, 0.01839, 0.089, 0.0186, 0.1048, 0.02684, 0.9384, 0.1262, 0.9402, 0.09154, 0.9432, 0.0839, 0.9468, 0.1048, 0.1235, 0.3297, 0.128, 0.3351, 0.0401, 0.3342, 0.04596, 0.3289, 0.1544, 0.3176, 0.1554, 0.329, 0.1235, 0.3297, 0.1228, 0.3184, 0.6857, 0.5662, 0.6854, 0.5549, 0.7147, 0.5578, 0.7147, 0.569, 0.2967, 0.9255, 0.2826, 0.8872, 0.2939, 0.8823, 0.2967, 0.8891, 0.1554, 0.329, 0.1642, 0.3343, 0.128, 0.3351, 0.1235, 0.3297, 0.9665, 0.2937, 0.9616, 0.3024, 0.9616, 0.2661, 0.9665, 0.2617, 0.01839, 0.831, 0.02335, 0.825, 0.02335, 0.9263, 0.01839, 0.9203, 0.1235, 0.3452, 0.1207, 0.3621, 0.04759, 0.3614, 0.04842, 0.3444, 0.02335, 0.825, 0.03388, 0.8324, 0.03388, 0.9188, 0.02335, 0.9263, 0.128, 0.3351, 0.1235, 0.3452, 0.04842, 0.3444, 0.0401, 0.3342, 0.9041, 0.8901, 0.89, 0.9284, 0.8787, 0.9234, 0.8775, 0.9149, 0.04982, 0.6207, 0.05628, 0.6327, 0.02073, 0.6321, 0.02401, 0.6203, 0.04457, 0.5923, 0.04704, 0.6088, 0.02727, 0.6084, 0.0321, 0.5921, 0.6683, 0.325, 0.6634, 0.3091, 0.6811, 0.3005, 0.6795, 0.3196, 0.03388, 0.8324, 0.04905, 0.8335, 0.04905, 0.9178, 0.03388, 0.9188, 0.04736, 0.6657, 0.04034, 0.6729, 0.01839, 0.6719, 0.01956, 0.652, 0.6615, 0.297, 0.6629, 0.2832, 0.6949, 0.2678, 0.6847, 0.2858, 0.4575, 0.8383, 0.4388, 0.8444, 0.4388, 0.7358, 0.4575, 0.7419, 0.125, 0.3738, 0.1292, 0.3855, 0.03492, 0.3845, 0.04127, 0.3729, 0.1207, 0.3621, 0.125, 0.3738, 0.04127, 0.3729, 0.04759, 0.3614, 0.4689, 0.8322, 0.4575, 0.8383, 0.4575, 0.7419, 0.4689, 0.748, 0.6634, 0.3091, 0.6615, 0.297, 0.6847, 0.2858, 0.6811, 0.3005, 0.04704, 0.6088, 0.04982, 0.6207, 0.02401, 0.6203, 0.02727, 0.6084, 0.06681, 0.6091, 0.07563, 0.6211, 0.04982, 0.6207, 0.04704, 0.6088, 0.6456, 0.3177, 0.6383, 0.3082, 0.6615, 0.297, 0.6634, 0.3091, 0.6383, 0.3082, 0.6309, 0.2986, 0.6629, 0.2832, 0.6615, 0.297, 0.09183, 0.6332, 0.1072, 0.6391, 0.07299, 0.6486, 0.05628, 0.6327, 0.6571, 0.3304, 0.6456, 0.3177, 0.6634, 0.3091, 0.6683, 0.325, 0.05703, 0.5925, 0.06681, 0.6091, 0.04704, 0.6088, 0.04457, 0.5923, 0.07563, 0.6211, 0.09183, 0.6332, 0.05628, 0.6327, 0.04982, 0.6207, 0.9041, 0.9264, 0.9014, 0.9333, 0.89, 0.9284, 0.9041, 0.8901, 0.04596, 0.3289, 0.0401, 0.3342, 0.01839, 0.3327, 0.0268, 0.3276, 0.9761, 0.4078, 0.9712, 0.4035, 0.9712, 0.3672, 0.9761, 0.3759, 0.2701, 0.9007, 0.2712, 0.8921, 0.2826, 0.8872, 0.2967, 0.9255, 0.04605, 0.3176, 0.04596, 0.3289, 0.0268, 0.3276, 0.02709, 0.3163, 0.7889, 0.3077, 0.7889, 0.319, 0.7596, 0.3218, 0.7599, 0.3105, 0.9301, 0.1048, 0.9372, 0.0839, 0.9402, 0.09154, 0.9384, 0.1262, 0.9468, 0.0398, 0.9432, 0.0607, 0.9402, 0.05306, 0.9384, 0.01839, 0.1066, 0.03792, 0.1048, 0.02684, 0.1276, 0.02635, 0.1308, 0.0374, 0.7131, 0.8474, 0.7147, 0.8584, 0.6933, 0.8564, 0.6905, 0.8453, 0.7075, 0.791, 0.707, 0.8035, 0.6792, 0.801, 0.6797, 0.7884, 0.1142, 0.09487, 0.1138, 0.08224, 0.1436, 0.08159, 0.144, 0.09422, 0.1167, 0.1715, 0.1163, 0.1581, 0.1462, 0.1574, 0.1467, 0.1708, 0.7106, 0.7149, 0.7101, 0.7282, 0.6822, 0.7256, 0.6828, 0.7123, 0.7138, 0.6368, 0.7133, 0.6481, 0.6855, 0.6455, 0.6859, 0.6341, 0.7884, 0.2513, 0.7889, 0.2626, 0.7611, 0.2653, 0.7606, 0.254, 0.7621, 0.9347, 0.7703, 0.9344, 0.7727, 0.9556, 0.7616, 0.9559, 0.6629, 0.2832, 0.6712, 0.2618, 0.7063, 0.256, 0.6949, 0.2678, 0.8135, 0.9155, 0.8188, 0.9155, 0.8166, 0.9367, 0.8095, 0.9367, 0.4388, 0.8444, 0.4225, 0.8444, 0.4225, 0.7358, 0.4388, 0.7358, 0.7878, 0.5627, 0.7778, 0.5685, 0.7514, 0.5685, 0.7523, 0.5627, 0.4147, 0.8444, 0.4107, 0.8444, 0.4107, 0.7358, 0.4147, 0.7358, 0.6809, 0.2393, 0.6858, 0.228, 0.7166, 0.2502, 0.7132, 0.2522, 0.1151, 0.6397, 0.119, 0.64, 0.1007, 0.6731, 0.09137, 0.6649, 0.8257, 0.2042, 0.8396, 0.2042, 0.8396, 0.3013, 0.8257, 0.3013, 0.119, 0.64, 0.1283, 0.64, 0.1104, 0.6639, 0.1007, 0.6731, 0.7878, 0.6713, 0.7778, 0.6656, 0.7778, 0.5685, 0.7878, 0.5627, 0.4107, 0.8444, 0.4018, 0.8387, 0.4018, 0.7416, 0.4107, 0.7358, 0.3944, 0.8387, 0.3893, 0.8444, 0.3893, 0.7358, 0.3944, 0.7416, 0.4018, 0.8387, 0.3944, 0.8387, 0.3944, 0.7416, 0.4018, 0.7416, 0.2265, 0.8823, 0.2255, 0.8968, 0.203, 0.9105, 0.2042, 0.9024, 0.1283, 0.64, 0.1364, 0.638, 0.1247, 0.6616, 0.1104, 0.6639, 0.2327, 0.9171, 0.2333, 0.9251, 0.2009, 0.9251, 0.201, 0.9171, 0.2255, 0.8968, 0.2327, 0.9171, 0.201, 0.9171, 0.203, 0.9105, 0.1364, 0.638, 0.142, 0.6356, 0.1451, 0.6672, 0.1247, 0.6616, 0.8396, 0.2042, 0.8607, 0.1984, 0.8607, 0.307, 0.8396, 0.3013, 0.8686, 0.1984, 0.8753, 0.2072, 0.8753, 0.2983, 0.8686, 0.307, 0.142, 0.6356, 0.15, 0.6349, 0.153, 0.6671, 0.1451, 0.6672, 0.8607, 0.1984, 0.8686, 0.1984, 0.8686, 0.307, 0.8607, 0.307, 0.3893, 0.8444, 0.3817, 0.8444, 0.3817, 0.7358, 0.3893, 0.7358, 0.8917, 0.6548, 0.8982, 0.6372, 0.9144, 0.6372, 0.9182, 0.6548, 0.3817, 0.8444, 0.3737, 0.8357, 0.3737, 0.7446, 0.3817, 0.7358, 0.8874, 0.6635, 0.8917, 0.6548, 0.9182, 0.6548, 0.9189, 0.6635, 0.9189, 0.5549, 0.9182, 0.5637, 0.8917, 0.5637, 0.8874, 0.5549, 0.8982, 0.6372, 0.9035, 0.6211, 0.9103, 0.6211, 0.9144, 0.6372, 0.9182, 0.5637, 0.9144, 0.5813, 0.8982, 0.5813, 0.8917, 0.5637, 0.8917, 0.5637, 0.8982, 0.5813, 0.8982, 0.6372, 0.8917, 0.6548, 0.3737, 0.8357, 0.3664, 0.8181, 0.3664, 0.7622, 0.3737, 0.7446, 0.9103, 0.5974, 0.9103, 0.6211, 0.9035, 0.6211, 0.9035, 0.6092, 0.9035, 0.5974, 0.9144, 0.5813, 0.9103, 0.5974, 0.9035, 0.5974, 0.8982, 0.5813, 0.8982, 0.5813, 0.9035, 0.5974, 0.9035, 0.6092, 0.9035, 0.6211, 0.8982, 0.6372, 0.9144, 0.6372, 0.9103, 0.6211, 0.9103, 0.5974, 0.9144, 0.5813, 0.8188, 0.9155, 0.8267, 0.9155, 0.8273, 0.9367, 0.8166, 0.9367, 0.8016, 0.5627, 0.8085, 0.5627, 0.8085, 0.6713, 0.8016, 0.6713, 0.8335, 0.887, 0.8267, 0.887, 0.8273, 0.8658, 0.8365, 0.8658, 0.7912, 0.5627, 0.7947, 0.5627, 0.7947, 0.6713, 0.7912, 0.6713, 0.5883, 0.8124, 0.5896, 0.8371, 0.5821, 0.8373, 0.5809, 0.8126, 0.6214, 0.2811, 0.6118, 0.2636, 0.6291, 0.254, 0.6385, 0.2576, 0.6748, 0.2347, 0.6688, 0.2301, 0.6795, 0.2239, 0.6826, 0.226, 0.1294, 0.4055, 0.1296, 0.4255, 0.03529, 0.4245, 0.0351, 0.4045, 0.06489, 0.692, 0.07011, 0.7159, 0.05867, 0.7193, 0.05498, 0.694, 0.1339, 0.452, 0.1296, 0.4774, 0.05269, 0.4766, 0.03964, 0.451, 0.6062, 0.2362, 0.6025, 0.2093, 0.6116, 0.2076, 0.6254, 0.2358, 0.03905, 0.6839, 0.04479, 0.6908, 0.02507, 0.6991, 0.02173, 0.6855, 0.6639, 0.2235, 0.659, 0.2169, 0.6705, 0.2133, 0.675, 0.2186, 0.5889, 0.7959, 0.5883, 0.8124, 0.5809, 0.8126, 0.5788, 0.7962, 0.609, 0.2499, 0.6062, 0.2362, 0.6254, 0.2358, 0.6232, 0.2446, 0.1318, 0.4387, 0.1339, 0.452, 0.03964, 0.451, 0.03746, 0.4377, 0.6025, 0.2093, 0.6002, 0.2018, 0.6105, 0.1967, 0.6116, 0.2076, 0.6116, 0.2076, 0.6105, 0.1967, 0.6306, 0.1857, 0.628, 0.2037, 0.6518, 0.2004, 0.6499, 0.1836, 0.6597, 0.1825, 0.6638, 0.1987, 0.8085, 0.5627, 0.8245, 0.5627, 0.8245, 0.6713, 0.8085, 0.6713, 0.05498, 0.694, 0.05867, 0.7193, 0.04274, 0.7231, 0.04479, 0.6908, 0.04479, 0.6908, 0.04274, 0.7231, 0.03428, 0.7246, 0.02507, 0.6991, 0.659, 0.2169, 0.6518, 0.2004, 0.6638, 0.1987, 0.6705, 0.2133, 0.6254, 0.2358, 0.6116, 0.2076, 0.628, 0.2037, 0.6333, 0.2287, 0.6499, 0.1836, 0.6511, 0.1688, 0.6622, 0.168, 0.6597, 0.1825, 0.1455, 0.4839, 0.152, 0.4989, 0.1349, 0.5002, 0.1305, 0.485, 0.06876, 0.7345, 0.07292, 0.7493, 0.04371, 0.7485, 0.04582, 0.733, 0.1296, 0.4774, 0.1305, 0.485, 0.05358, 0.4842, 0.05269, 0.4766, 0.07011, 0.7159, 0.07793, 0.7315, 0.06876, 0.7345, 0.05867, 0.7193, 0.8245, 0.5627, 0.8402, 0.5627, 0.8402, 0.6713, 0.8245, 0.6713, 0.05867, 0.7193, 0.06876, 0.7345, 0.04582, 0.733, 0.04274, 0.7231, 0.1436, 0.4743, 0.1455, 0.4839, 0.1305, 0.485, 0.1296, 0.4774, 0.3102, 0.6583, 0.2892, 0.6716, 0.2892, 0.5209, 0.3102, 0.5342, 0.08321, 0.7454, 0.09307, 0.7651, 0.08339, 0.7686, 0.07292, 0.7493, 0.1349, 0.5002, 0.142, 0.5197, 0.03523, 0.5186, 0.04698, 0.4992, 0.6105, 0.1967, 0.6029, 0.1834, 0.629, 0.1704, 0.6306, 0.1857, 0.6002, 0.2018, 0.5912, 0.1893, 0.6029, 0.1834, 0.6105, 0.1967, 0.1305, 0.485, 0.1349, 0.5002, 0.04698, 0.4992, 0.05358, 0.4842, 0.07793, 0.7315, 0.08321, 0.7454, 0.07292, 0.7493, 0.06876, 0.7345, 0.8402, 0.5627, 0.8506, 0.5549, 0.8506, 0.6791, 0.8402, 0.6713, 0.142, 0.5197, 0.1404, 0.5386, 0.02935, 0.5374, 0.03523, 0.5186, 0.5779, 0.174, 0.5605, 0.1623, 0.5863, 0.1497, 0.5922, 0.1668, 0.5922, 0.1668, 0.5863, 0.1497, 0.6037, 0.1417, 0.6251, 0.1396, 0.6296, 0.1486, 0.07292, 0.7493, 0.08339, 0.7686, 0.03956, 0.7683, 0.04371, 0.7485, 0.152, 0.4989, 0.1625, 0.5182, 0.142, 0.5197, 0.1349, 0.5002, 0.6511, 0.1688, 0.6462, 0.1406, 0.6724, 0.1454, 0.6622, 0.168, 0.6029, 0.1834, 0.5922, 0.1668, 0.6296, 0.1486, 0.629, 0.1704, 0.5912, 0.1893, 0.5779, 0.174, 0.5922, 0.1668, 0.6029, 0.1834, 0.5171, 0.6722, 0.5015, 0.6776, 0.5015, 0.6707, 0.5015, 0.6639, 0.5172, 0.6565, 0.4991, 0.6432, 0.4988, 0.6326, 0.5172, 0.6533, 0.6501, 0.1344, 0.6572, 0.1235, 0.6886, 0.1194, 0.6831, 0.1288, 0.3664, 0.6713, 0.382, 0.6768, 0.3822, 0.6991, 0.3776, 0.699, 0.2991, 0.803, 0.3045, 0.803, 0.3118, 0.8384, 0.3054, 0.8384, 0.2892, 0.6716, 0.2704, 0.6716, 0.2704, 0.5209, 0.2892, 0.5209, 0.08339, 0.7686, 0.08317, 0.7786, 0.06075, 0.7863, 0.04161, 0.7863, 0.03956, 0.7683, 0.1625, 0.5182, 0.1642, 0.5359, 0.1404, 0.5386, 0.142, 0.5197, 0.6462, 0.1406, 0.6501, 0.1344, 0.6831, 0.1288, 0.6724, 0.1454, 0.9121, 0.1984, 0.9183, 0.1987, 0.9183, 0.3176, 0.9121, 0.3179, 0.9121, 0.288, 0.9121, 0.2582, 0.9121, 0.2283, 0.2603, 0.6716, 0.2536, 0.6716, 0.2536, 0.5209, 0.2603, 0.5209, 0.4418, 0.6635, 0.4419, 0.656, 0.4419, 0.6428, 0.4796, 0.6431, 0.4991, 0.6432, 0.5172, 0.6565, 0.5015, 0.6639, 0.4866, 0.6638, 0.4717, 0.6637, 0.4567, 0.6636, 0.5605, 0.1623, 0.554, 0.153, 0.5759, 0.1459, 0.5863, 0.1497, 0.1404, 0.5386, 0.1361, 0.55, 0.03293, 0.5489, 0.02935, 0.5374, 0.8898, 0.03263, 0.8855, 0.0416, 0.8731, 0.01839, 0.8933, 0.02599, 0.2704, 0.6716, 0.2603, 0.6716, 0.2603, 0.5209, 0.2704, 0.5209, 0.3852, 0.6319, 0.3848, 0.6425, 0.3665, 0.6555, 0.3821, 0.6631, 0.382, 0.67, 0.382, 0.6768, 0.3664, 0.6713, 0.3665, 0.6523, 0.5547, 0.1465, 0.5581, 0.1408, 0.5619, 0.1399, 0.5689, 0.1431, 0.9816, 0.4676, 0.9768, 0.4619, 0.9756, 0.4474, 0.9816, 0.4446, 0.554, 0.153, 0.5547, 0.1465, 0.5689, 0.1431, 0.5759, 0.1459, 0.1361, 0.55, 0.1381, 0.5553, 0.03486, 0.5542, 0.03293, 0.5489, 0.9447, 0.7159, 0.9447, 0.8347, 0.9411, 0.8347, 0.9411, 0.7159, 0.9351, 0.7159, 0.9411, 0.7159, 0.9411, 0.8347, 0.9351, 0.8347, 0.9183, 0.1987, 0.9248, 0.1987, 0.9248, 0.3176, 0.9183, 0.3176, 0.9768, 0.4619, 0.9716, 0.4562, 0.9712, 0.4524, 0.9756, 0.4474, 0.3821, 0.6631, 0.3665, 0.6555, 0.3848, 0.6425, 0.4043, 0.6426, 0.4419, 0.6428, 0.4419, 0.656, 0.4418, 0.6635, 0.4269, 0.6634, 0.4119, 0.6633, 0.397, 0.6632, 0.4119, 0.6702, 0.4119, 0.6633, 0.4269, 0.6634, 0.4418, 0.6635, 0.4418, 0.6704, 0.4716, 0.6705, 0.4717, 0.6637, 0.4866, 0.6638, 0.5015, 0.6639, 0.5015, 0.6707, 0.4418, 0.6704, 0.4418, 0.6635, 0.4567, 0.6636, 0.4717, 0.6637, 0.4716, 0.6705, 0.4417, 0.6772, 0.4418, 0.6704, 0.4716, 0.6705, 0.4716, 0.6774, 0.4716, 0.6774, 0.4716, 0.6705, 0.5015, 0.6707, 0.5015, 0.6776, 0.382, 0.67, 0.3821, 0.6631, 0.397, 0.6632, 0.4119, 0.6633, 0.4119, 0.6702, 0.382, 0.6768, 0.382, 0.67, 0.4119, 0.6702, 0.4119, 0.677, 0.4119, 0.677, 0.4119, 0.6702, 0.4418, 0.6704, 0.4417, 0.6772, 0.9557, 0.6567, 0.9557, 0.6567, 0.9557, 0.6567, 0.9557, 0.6567, 0.9557, 0.6567, 0.5057, 0.8866, 0.5106, 0.8709, 0.5106, 0.8411, 0.5106, 0.8112, 0.5106, 0.7813, 0.5106, 0.7515, 0.5057, 0.7358, 0.5057, 0.8112, 0.9344, 0.3672, 0.9344, 0.5179, 0.9315, 0.5179, 0.9315, 0.4426, 0.9315, 0.3672, 0.3755, 0.6192, 0.3673, 0.5984, 0.3998, 0.5986, 0.4044, 0.6193, 0.6572, 0.1235, 0.6657, 0.1102, 0.6921, 0.1131, 0.6886, 0.1194, 0.4796, 0.6431, 0.4798, 0.6198, 0.5087, 0.62, 0.4991, 0.6432, 0.3848, 0.6425, 0.3755, 0.6192, 0.4044, 0.6193, 0.4043, 0.6426, 0.4419, 0.6428, 0.4421, 0.6196, 0.4798, 0.6198, 0.4796, 0.6431, 0.4043, 0.6426, 0.4044, 0.6193, 0.4421, 0.6196, 0.4419, 0.6428, 0.8855, 0.0416, 0.874, 0.06126, 0.8567, 0.04408, 0.8731, 0.01839, 0.4422, 0.5988, 0.4423, 0.5813, 0.4847, 0.5816, 0.4846, 0.5991, 0.4044, 0.6193, 0.3998, 0.5986, 0.4422, 0.5988, 0.4421, 0.6196, 0.6657, 0.1102, 0.6791, 0.08883, 0.7058, 0.08931, 0.6921, 0.1131, 0.4798, 0.6198, 0.4846, 0.5991, 0.5171, 0.5993, 0.5087, 0.62, 0.4421, 0.6196, 0.4422, 0.5988, 0.4846, 0.5991, 0.4798, 0.6198, 0.874, 0.06126, 0.8639, 0.07741, 0.843, 0.06688, 0.8567, 0.04408, 0.2536, 0.6716, 0.2288, 0.681, 0.2288, 0.5115, 0.2536, 0.5209, 0.6877, 0.07281, 0.6917, 0.0576, 0.7166, 0.05943, 0.7119, 0.07843, 0.8639, 0.07741, 0.8555, 0.09376, 0.834, 0.08597, 0.843, 0.06688, 0.2288, 0.681, 0.2173, 0.681, 0.2173, 0.5115, 0.2288, 0.5115, 0.3673, 0.5984, 0.3674, 0.5808, 0.3999, 0.581, 0.3998, 0.5986, 0.3998, 0.5986, 0.3999, 0.581, 0.4423, 0.5813, 0.4422, 0.5988, 0.6791, 0.08883, 0.6877, 0.07281, 0.7119, 0.07843, 0.7058, 0.08931, 0.4846, 0.5991, 0.4847, 0.5816, 0.5172, 0.5818, 0.5171, 0.5993, 0.376, 0.5631, 0.3856, 0.5477, 0.4103, 0.5478, 0.4049, 0.5633, 0.4847, 0.5816, 0.48, 0.5638, 0.5089, 0.564, 0.5172, 0.5818, 0.4423, 0.5813, 0.4424, 0.5635, 0.48, 0.5638, 0.4847, 0.5816, 0.8555, 0.09376, 0.8494, 0.116, 0.8285, 0.105, 0.834, 0.08597, 0.2173, 0.681, 0.2009, 0.6714, 0.2009, 0.5211, 0.2173, 0.5115, 0.3674, 0.5808, 0.376, 0.5631, 0.4049, 0.5633, 0.3999, 0.581, 0.3999, 0.581, 0.4049, 0.5633, 0.4424, 0.5635, 0.4423, 0.5813, 0.4425, 0.548, 0.4426, 0.534, 0.4662, 0.5341, 0.4748, 0.5483, 0.4049, 0.5633, 0.4103, 0.5478, 0.4425, 0.548, 0.4424, 0.5635, 0.6917, 0.0576, 0.6889, 0.04321, 0.7152, 0.04372, 0.7166, 0.05943, 0.48, 0.5638, 0.4748, 0.5483, 0.4995, 0.5484, 0.5089, 0.564, 0.4424, 0.5635, 0.4425, 0.548, 0.4748, 0.5483, 0.48, 0.5638, 0.8494, 0.116, 0.8502, 0.1291, 0.8257, 0.1215, 0.8285, 0.105, 0.8343, 0.3672, 0.8487, 0.3779, 0.8487, 0.5068, 0.8343, 0.5175, 0.4191, 0.5338, 0.4335, 0.5157, 0.4427, 0.5158, 0.4426, 0.534, 0.8502, 0.1291, 0.8411, 0.1443, 0.828, 0.1359, 0.8257, 0.1215, 0.8487, 0.3779, 0.8635, 0.3952, 0.8635, 0.4895, 0.8487, 0.5068, 0.3856, 0.5477, 0.401, 0.5337, 0.4191, 0.5338, 0.4103, 0.5478, 0.4103, 0.5478, 0.4191, 0.5338, 0.4426, 0.534, 0.4425, 0.548, 0.6889, 0.04321, 0.6926, 0.02694, 0.7083, 0.03147, 0.7152, 0.04372, 0.4748, 0.5483, 0.4662, 0.5341, 0.4843, 0.5342, 0.4995, 0.5484, 0.8851, 0.4608, 0.8803, 0.4608, 0.8803, 0.4239, 0.8851, 0.4239, 0.8759, 0.3952, 0.8851, 0.4239, 0.8803, 0.4239, 0.8635, 0.3952, 0.4662, 0.5341, 0.452, 0.5159, 0.459, 0.5159, 0.4843, 0.5342, 0.4426, 0.534, 0.4427, 0.5158, 0.452, 0.5159, 0.4662, 0.5341, 0.3955, 0.5231, 0.4244, 0.5116, 0.4265, 0.5157, 0.401, 0.5337, 0.8635, 0.3952, 0.8803, 0.4239, 0.8803, 0.4608, 0.8635, 0.4895, 0.401, 0.5337, 0.4265, 0.5157, 0.4335, 0.5157, 0.4191, 0.5338, 0.5558, 0.6885, 0.5558, 0.6763, 0.6406, 0.6763, 0.6406, 0.6885, 0.5558, 0.5345, 0.5558, 0.5211, 0.6406, 0.5211, 0.6406, 0.5345, 0.5558, 0.6105, 0.5558, 0.5963, 0.6406, 0.5963, 0.6406, 0.6105, 0.5637, 0.4776, 0.5657, 0.4675, 0.6307, 0.4675, 0.6327, 0.4776, 0.8403, 0.7159, 0.8407, 0.7328, 0.7514, 0.7328, 0.7519, 0.7159, 0.5043, 0.3681, 0.5096, 0.3681, 0.5165, 0.3815, 0.5112, 0.3816, 0.4977, 0.4613, 0.503, 0.4612, 0.4841, 0.4747, 0.4788, 0.4748, 0.3292, 0.1003, 0.3345, 0.1003, 0.341, 0.1117, 0.3357, 0.1117, 0.5116, 0.4044, 0.5169, 0.4044, 0.5104, 0.4157, 0.5051, 0.4158, 0.3361, 0.06599, 0.3414, 0.06605, 0.3347, 0.07747, 0.3294, 0.0774, 0.7514, 0.7381, 0.7514, 0.7328, 0.8407, 0.7328, 0.8407, 0.7381, 0.9557, 0.5549, 0.9608, 0.5549, 0.9608, 0.6199, 0.9557, 0.6199, 0.3272, 0.2559, 0.3324, 0.2559, 0.3389, 0.2686, 0.3336, 0.2685, 0.208, 0.3227, 0.3274, 0.413, 0.3336, 0.4137, 0.3413, 0.4239, 0.3332, 0.4341, 0.3412, 0.4442, 0.3331, 0.4544, 0.3411, 0.4645, 0.333, 0.4747, 0.327, 0.4725, 0.2843, 0.4513, 0.2674, 0.4303, 0.2536, 0.4063, 0.2407, 0.387, 0.2255, 0.3665, 0.2087, 0.345, 0.2009, 0.3314, 0.3782, 0.1614, 0.3859, 0.1479, 0.4025, 0.1265, 0.4176, 0.106, 0.4304, 0.08669, 0.444, 0.0627, 0.4608, 0.04179, 0.5034, 0.02059, 0.5095, 0.01839, 0.5172, 0.02865, 0.5089, 0.03883, 0.5167, 0.0491, 0.5084, 0.05927, 0.5161, 0.06954, 0.5081, 0.0798, 0.5018, 0.08052, 0.3829, 0.1707, 0.8969, 0.7773, 0.8971, 0.7985, 0.8777, 0.8039, 0.8775, 0.7827, 0.8983, 0.8243, 0.8972, 0.8479, 0.8778, 0.8533, 0.8789, 0.8297, 0.4559, 0.8911, 0.4559, 0.8965, 0.4327, 0.8965, 0.4327, 0.8911, 0.2108, 0.2543, 0.3272, 0.2559, 0.3336, 0.2685, 0.2107, 0.2669, 0.7514, 0.829, 0.7514, 0.7381, 0.8407, 0.7381, 0.8407, 0.829, 0.2113, 0.06441, 0.3361, 0.06599, 0.3294, 0.0774, 0.2112, 0.07579, 0.3867, 0.406, 0.5116, 0.4044, 0.5051, 0.4158, 0.3868, 0.4174, 0.2112, 0.09866, 0.3292, 0.1003, 0.3357, 0.1117, 0.2113, 0.1101, 0.3871, 0.4629, 0.4977, 0.4613, 0.4788, 0.4748, 0.3872, 0.4743, 0.3864, 0.3697, 0.5043, 0.3681, 0.5112, 0.3816, 0.3866, 0.3832, 0.3855, 0.2898, 0.5026, 0.2882, 0.5094, 0.3009, 0.3856, 0.3025, 0.2109, 0.1775, 0.3281, 0.1791, 0.3345, 0.1925, 0.2108, 0.191, 0.2085, 0.3115, 0.331, 0.3131, 0.3237, 0.3242, 0.208, 0.3227, 0.3845, 0.2154, 0.5009, 0.2138, 0.508, 0.2251, 0.3849, 0.2266, 0.8974, 0.7545, 0.8969, 0.7773, 0.8775, 0.7827, 0.878, 0.7599, 0.4559, 0.8965, 0.4559, 0.9336, 0.4327, 0.9336, 0.4327, 0.8965, 0.9402, 0.09154, 0.9372, 0.0839, 0.9372, 0.0607, 0.9402, 0.05306, 0.9432, 0.0607, 0.9432, 0.0839, 0.8983, 0.7305, 0.8974, 0.7545, 0.878, 0.7599, 0.8789, 0.7358, 0.8789, 0.7358, 0.8782, 0.7212, 0.8977, 0.7159, 0.8983, 0.7305, 0.8971, 0.7985, 0.8983, 0.8243, 0.8789, 0.8297, 0.8777, 0.8039, 0.5123, 0.1543, 0.504, 0.1691, 0.4988, 0.1691, 0.5069, 0.1544, 0.5018, 0.08052, 0.51, 0.09531, 0.5012, 0.11, 0.5084, 0.1248, 0.4996, 0.1395, 0.5069, 0.1544, 0.4988, 0.1691, 0.3829, 0.1707, 0.3319, 0.3391, 0.3237, 0.3242, 0.3289, 0.3243, 0.3373, 0.3391, 0.3274, 0.413, 0.208, 0.3227, 0.3237, 0.3242, 0.3319, 0.3391, 0.3248, 0.3539, 0.3336, 0.3686, 0.3265, 0.3835, 0.3354, 0.3982, 0.3868, 0.4174, 0.5051, 0.4158, 0.5119, 0.4272, 0.3869, 0.4288, 0.3869, 0.4288, 0.5119, 0.4272, 0.5055, 0.4386, 0.3869, 0.4402, 0.3869, 0.4402, 0.5055, 0.4386, 0.5072, 0.4499, 0.387, 0.4516, 0.387, 0.4516, 0.5072, 0.4499, 0.4977, 0.4613, 0.3871, 0.4629, 0.2115, 0.01889, 0.3029, 0.01839, 0.3219, 0.03193, 0.2114, 0.03027, 0.2114, 0.03027, 0.3219, 0.03193, 0.3314, 0.04326, 0.2114, 0.04165, 0.2114, 0.04165, 0.3314, 0.04326, 0.3297, 0.05464, 0.2113, 0.05303, 0.2113, 0.05303, 0.3297, 0.05464, 0.3361, 0.06599, 0.2113, 0.06441, 0.3029, 0.01839, 0.3083, 0.01845, 0.3272, 0.032, 0.3219, 0.03193, 0.3219, 0.03193, 0.3272, 0.032, 0.3367, 0.04332, 0.3314, 0.04326, 0.3314, 0.04326, 0.3367, 0.04332, 0.335, 0.05471, 0.3297, 0.05464, 0.3297, 0.05464, 0.335, 0.05471, 0.3414, 0.06605, 0.3361, 0.06599, 0.5051, 0.4158, 0.5104, 0.4157, 0.5172, 0.4272, 0.5119, 0.4272, 0.5119, 0.4272, 0.5172, 0.4272, 0.5108, 0.4385, 0.5055, 0.4386, 0.5055, 0.4386, 0.5108, 0.4385, 0.5125, 0.4499, 0.5072, 0.4499, 0.5072, 0.4499, 0.5125, 0.4499, 0.503, 0.4612, 0.4977, 0.4613, 0.6406, 0.7112, 0.641, 0.7216, 0.5554, 0.7216, 0.5558, 0.7112, 0.641, 0.7216, 0.6415, 0.7337, 0.5549, 0.7337, 0.5554, 0.7216, 0.6415, 0.7337, 0.642, 0.7447, 0.5545, 0.7447, 0.5549, 0.7337, 0.642, 0.7447, 0.6424, 0.7572, 0.554, 0.7572, 0.5545, 0.7447, 0.7889, 0.2626, 0.7889, 0.2739, 0.7608, 0.2766, 0.7611, 0.2653, 0.7889, 0.2739, 0.7889, 0.2852, 0.7605, 0.2879, 0.7608, 0.2766, 0.7889, 0.2852, 0.7889, 0.2964, 0.7602, 0.2992, 0.7605, 0.2879, 0.7889, 0.2964, 0.7889, 0.3077, 0.7599, 0.3105, 0.7602, 0.2992, 0.04642, 0.2722, 0.04633, 0.2835, 0.02795, 0.2823, 0.02824, 0.2709, 0.04633, 0.2835, 0.04624, 0.2949, 0.02767, 0.2936, 0.02795, 0.2823, 0.04624, 0.2949, 0.04615, 0.3062, 0.02738, 0.3049, 0.02767, 0.2936, 0.04615, 0.3062, 0.04605, 0.3176, 0.02709, 0.3163, 0.02738, 0.3049, 0.6868, 0.6114, 0.6865, 0.6001, 0.7147, 0.6029, 0.7147, 0.6141, 0.6865, 0.6001, 0.6862, 0.5888, 0.7147, 0.5916, 0.7147, 0.6029, 0.6862, 0.5888, 0.6859, 0.5775, 0.7147, 0.5803, 0.7147, 0.5916, 0.6859, 0.5775, 0.6857, 0.5662, 0.7147, 0.569, 0.7147, 0.5803, 0.1503, 0.2723, 0.1513, 0.2836, 0.1207, 0.2843, 0.12, 0.273, 0.1513, 0.2836, 0.1524, 0.2949, 0.1214, 0.2957, 0.1207, 0.2843, 0.1524, 0.2949, 0.1534, 0.3063, 0.1221, 0.307, 0.1214, 0.2957, 0.1534, 0.3063, 0.1544, 0.3176, 0.1228, 0.3184, 0.1221, 0.307, 0.12, 0.273, 0.1207, 0.2843, 0.04633, 0.2835, 0.04642, 0.2722, 0.1207, 0.2843, 0.1214, 0.2957, 0.04624, 0.2949, 0.04633, 0.2835, 0.1214, 0.2957, 0.1221, 0.307, 0.04615, 0.3062, 0.04624, 0.2949, 0.1221, 0.307, 0.1228, 0.3184, 0.04605, 0.3176, 0.04615, 0.3062, 0.2112, 0.07579, 0.3294, 0.0774, 0.3359, 0.0888, 0.2112, 0.08723, 0.2112, 0.08723, 0.3359, 0.0888, 0.3292, 0.1003, 0.2112, 0.09866, 0.3866, 0.3832, 0.5112, 0.3816, 0.5048, 0.393, 0.3866, 0.3946, 0.3866, 0.3946, 0.5048, 0.393, 0.5116, 0.4044, 0.3867, 0.406, 0.5112, 0.3816, 0.5165, 0.3815, 0.5101, 0.3929, 0.5048, 0.393, 0.5048, 0.393, 0.5101, 0.3929, 0.5169, 0.4044, 0.5116, 0.4044, 0.3294, 0.0774, 0.3347, 0.07747, 0.3412, 0.08887, 0.3359, 0.0888, 0.3359, 0.0888, 0.3412, 0.08887, 0.3345, 0.1003, 0.3292, 0.1003, 0.5558, 0.7112, 0.5558, 0.699, 0.6406, 0.699, 0.6406, 0.7112, 0.5558, 0.699, 0.5558, 0.6885, 0.6406, 0.6885, 0.6406, 0.699, 0.7875, 0.2286, 0.788, 0.2399, 0.7602, 0.2426, 0.7597, 0.2313, 0.788, 0.2399, 0.7884, 0.2513, 0.7606, 0.254, 0.7602, 0.2426, 0.7147, 0.6141, 0.7142, 0.6255, 0.6864, 0.6228, 0.6868, 0.6114, 0.7142, 0.6255, 0.7138, 0.6368, 0.6859, 0.6341, 0.6864, 0.6228, 0.04642, 0.2722, 0.04605, 0.2608, 0.1196, 0.2616, 0.12, 0.273, 0.04605, 0.2608, 0.04568, 0.2494, 0.1193, 0.2502, 0.1196, 0.2616, 0.02824, 0.2709, 0.02785, 0.2595, 0.04605, 0.2608, 0.04642, 0.2722, 0.02785, 0.2595, 0.02746, 0.2481, 0.04568, 0.2494, 0.04605, 0.2608, 0.1491, 0.238, 0.1495, 0.2494, 0.1193, 0.2502, 0.1189, 0.2388, 0.1495, 0.2494, 0.1499, 0.2608, 0.1196, 0.2616, 0.1193, 0.2502, 0.2113, 0.1101, 0.3357, 0.1117, 0.3289, 0.1252, 0.2112, 0.1236, 0.2112, 0.1236, 0.3289, 0.1252, 0.3353, 0.1386, 0.2111, 0.1371, 0.2111, 0.1371, 0.3353, 0.1386, 0.3285, 0.1521, 0.211, 0.1505, 0.211, 0.1505, 0.3285, 0.1521, 0.3349, 0.1656, 0.211, 0.164, 0.211, 0.164, 0.3349, 0.1656, 0.3281, 0.1791, 0.2109, 0.1775, 0.3856, 0.3025, 0.5094, 0.3009, 0.5031, 0.3143, 0.3857, 0.3159, 0.3857, 0.3159, 0.5031, 0.3143, 0.51, 0.3278, 0.3859, 0.3294, 0.3859, 0.3294, 0.51, 0.3278, 0.5037, 0.3412, 0.3861, 0.3428, 0.3861, 0.3428, 0.5037, 0.3412, 0.5106, 0.3547, 0.3862, 0.3563, 0.3862, 0.3563, 0.5106, 0.3547, 0.5043, 0.3681, 0.3864, 0.3697, 0.5094, 0.3009, 0.5147, 0.3008, 0.5083, 0.3142, 0.5031, 0.3143, 0.5031, 0.3143, 0.5083, 0.3142, 0.5153, 0.3277, 0.51, 0.3278, 0.51, 0.3278, 0.5153, 0.3277, 0.509, 0.3411, 0.5037, 0.3412, 0.5037, 0.3412, 0.509, 0.3411, 0.5159, 0.3546, 0.5106, 0.3547, 0.5106, 0.3547, 0.5159, 0.3546, 0.5096, 0.3681, 0.5043, 0.3681, 0.5558, 0.6763, 0.5558, 0.6638, 0.6406, 0.6638, 0.6406, 0.6763, 0.5558, 0.6638, 0.5558, 0.6497, 0.6406, 0.6497, 0.6406, 0.6638, 0.5558, 0.6497, 0.5558, 0.6372, 0.6406, 0.6372, 0.6406, 0.6497, 0.5558, 0.6372, 0.5558, 0.623, 0.6406, 0.623, 0.6406, 0.6372, 0.5558, 0.623, 0.5558, 0.6105, 0.6406, 0.6105, 0.6406, 0.623, 0.7133, 0.6481, 0.7128, 0.6615, 0.6849, 0.6588, 0.6855, 0.6455, 0.7128, 0.6615, 0.7122, 0.6748, 0.6844, 0.6722, 0.6849, 0.6588, 0.7122, 0.6748, 0.7117, 0.6882, 0.6838, 0.6855, 0.6844, 0.6722, 0.7117, 0.6882, 0.7111, 0.7015, 0.6833, 0.6989, 0.6838, 0.6855, 0.7111, 0.7015, 0.7106, 0.7149, 0.6828, 0.7123, 0.6833, 0.6989, 0.1189, 0.2388, 0.1185, 0.2253, 0.1486, 0.2246, 0.1491, 0.238, 0.1185, 0.2253, 0.118, 0.2119, 0.1482, 0.2111, 0.1486, 0.2246, 0.118, 0.2119, 0.1176, 0.1984, 0.1477, 0.1977, 0.1482, 0.2111, 0.1176, 0.1984, 0.1172, 0.185, 0.1472, 0.1843, 0.1477, 0.1977, 0.1172, 0.185, 0.1167, 0.1715, 0.1467, 0.1708, 0.1472, 0.1843, 0.3357, 0.1117, 0.341, 0.1117, 0.3342, 0.1252, 0.3289, 0.1252, 0.3289, 0.1252, 0.3342, 0.1252, 0.3406, 0.1387, 0.3353, 0.1386, 0.3353, 0.1386, 0.3406, 0.1387, 0.3337, 0.1522, 0.3285, 0.1521, 0.3285, 0.1521, 0.3337, 0.1522, 0.3401, 0.1656, 0.3349, 0.1656, 0.3349, 0.1656, 0.3401, 0.1656, 0.3333, 0.1791, 0.3281, 0.1791, 0.04531, 0.238, 0.04488, 0.2245, 0.1185, 0.2253, 0.1189, 0.2388, 0.04488, 0.2245, 0.04444, 0.2111, 0.118, 0.2119, 0.1185, 0.2253, 0.04444, 0.2111, 0.04401, 0.1976, 0.1176, 0.1984, 0.118, 0.2119, 0.04401, 0.1976, 0.04357, 0.1842, 0.1172, 0.185, 0.1176, 0.1984, 0.04357, 0.1842, 0.04313, 0.1707, 0.1167, 0.1715, 0.1172, 0.185, 0.7597, 0.2313, 0.7592, 0.2179, 0.787, 0.2153, 0.7875, 0.2286, 0.7592, 0.2179, 0.7586, 0.2046, 0.7864, 0.2019, 0.787, 0.2153, 0.7586, 0.2046, 0.7581, 0.1912, 0.7859, 0.1886, 0.7864, 0.2019, 0.7581, 0.1912, 0.7575, 0.1778, 0.7854, 0.1752, 0.7859, 0.1886, 0.7575, 0.1778, 0.757, 0.1645, 0.7848, 0.1619, 0.7854, 0.1752, 0.02707, 0.2367, 0.02658, 0.2233, 0.04488, 0.2245, 0.04531, 0.238, 0.02658, 0.2233, 0.0261, 0.2098, 0.04444, 0.2111, 0.04488, 0.2245, 0.0261, 0.2098, 0.02561, 0.1964, 0.04401, 0.1976, 0.04444, 0.2111, 0.02561, 0.1964, 0.02513, 0.183, 0.04357, 0.1842, 0.04401, 0.1976, 0.02513, 0.183, 0.02464, 0.1695, 0.04313, 0.1707, 0.04357, 0.1842, 0.3849, 0.2266, 0.508, 0.2251, 0.5016, 0.2377, 0.385, 0.2393, 0.385, 0.2393, 0.5016, 0.2377, 0.5085, 0.2503, 0.3851, 0.2519, 0.3851, 0.2519, 0.5085, 0.2503, 0.5021, 0.2629, 0.3853, 0.2645, 0.3853, 0.2645, 0.5021, 0.2629, 0.5089, 0.2756, 0.3854, 0.2772, 0.3854, 0.2772, 0.5089, 0.2756, 0.5026, 0.2882, 0.3855, 0.2898, 0.2108, 0.191, 0.3345, 0.1925, 0.3277, 0.2052, 0.2108, 0.2036, 0.2108, 0.2036, 0.3277, 0.2052, 0.3342, 0.2178, 0.2108, 0.2163, 0.2108, 0.2163, 0.3342, 0.2178, 0.3275, 0.2305, 0.2108, 0.2289, 0.2108, 0.2289, 0.3275, 0.2305, 0.3339, 0.2432, 0.2108, 0.2416, 0.2108, 0.2416, 0.3339, 0.2432, 0.3272, 0.2559, 0.2108, 0.2543, 0.3345, 0.1925, 0.3397, 0.1926, 0.333, 0.2053, 0.3277, 0.2052, 0.3277, 0.2052, 0.333, 0.2053, 0.3394, 0.2179, 0.3342, 0.2178, 0.3342, 0.2178, 0.3394, 0.2179, 0.3327, 0.2306, 0.3275, 0.2305, 0.3275, 0.2305, 0.3327, 0.2306, 0.3391, 0.2432, 0.3339, 0.2432, 0.3339, 0.2432, 0.3391, 0.2432, 0.3324, 0.2559, 0.3272, 0.2559, 0.5558, 0.5963, 0.5558, 0.5846, 0.6406, 0.5846, 0.6406, 0.5963, 0.5558, 0.5846, 0.5558, 0.5712, 0.6406, 0.5712, 0.6406, 0.5846, 0.5558, 0.5712, 0.5558, 0.5595, 0.6406, 0.5595, 0.6406, 0.5712, 0.5558, 0.5595, 0.5558, 0.5462, 0.6406, 0.5462, 0.6406, 0.5595, 0.5558, 0.5462, 0.5558, 0.5345, 0.6406, 0.5345, 0.6406, 0.5462, 0.1163, 0.1581, 0.1159, 0.1454, 0.1458, 0.1447, 0.1462, 0.1574, 0.1159, 0.1454, 0.1155, 0.1328, 0.1453, 0.1321, 0.1458, 0.1447, 0.1155, 0.1328, 0.1151, 0.1201, 0.1449, 0.1195, 0.1453, 0.1321, 0.1151, 0.1201, 0.1146, 0.1075, 0.1445, 0.1069, 0.1449, 0.1195, 0.1146, 0.1075, 0.1142, 0.09487, 0.144, 0.09422, 0.1445, 0.1069, 0.7101, 0.7282, 0.7095, 0.7408, 0.6817, 0.7382, 0.6822, 0.7256, 0.7095, 0.7408, 0.709, 0.7533, 0.6812, 0.7507, 0.6817, 0.7382, 0.709, 0.7533, 0.7085, 0.7659, 0.6807, 0.7633, 0.6812, 0.7507, 0.7085, 0.7659, 0.708, 0.7784, 0.6802, 0.7758, 0.6807, 0.7633, 0.708, 0.7784, 0.7075, 0.791, 0.6797, 0.7884, 0.6802, 0.7758, 0.508, 0.2251, 0.5132, 0.225, 0.5069, 0.2376, 0.5016, 0.2377, 0.5016, 0.2377, 0.5069, 0.2376, 0.5137, 0.2503, 0.5085, 0.2503, 0.5085, 0.2503, 0.5137, 0.2503, 0.5073, 0.2629, 0.5021, 0.2629, 0.5021, 0.2629, 0.5073, 0.2629, 0.5142, 0.2755, 0.5089, 0.2756, 0.5089, 0.2756, 0.5142, 0.2755, 0.5078, 0.2881, 0.5026, 0.2882, 0.02416, 0.1561, 0.02372, 0.1434, 0.04229, 0.1446, 0.0427, 0.1573, 0.02372, 0.1434, 0.02327, 0.1308, 0.04188, 0.132, 0.04229, 0.1446, 0.02327, 0.1308, 0.02283, 0.1182, 0.04147, 0.1194, 0.04188, 0.132, 0.02283, 0.1182, 0.02239, 0.1055, 0.04106, 0.1067, 0.04147, 0.1194, 0.02239, 0.1055, 0.02195, 0.09292, 0.04065, 0.09409, 0.04106, 0.1067, 0.7564, 0.1511, 0.7559, 0.1386, 0.7838, 0.136, 0.7843, 0.1485, 0.7559, 0.1386, 0.7554, 0.126, 0.7833, 0.1234, 0.7838, 0.136, 0.7554, 0.126, 0.7549, 0.1135, 0.7828, 0.1109, 0.7833, 0.1234, 0.7549, 0.1135, 0.7544, 0.1009, 0.7823, 0.09833, 0.7828, 0.1109, 0.7544, 0.1009, 0.7539, 0.08834, 0.7817, 0.08578, 0.7823, 0.09833, 0.0427, 0.1573, 0.04229, 0.1446, 0.1159, 0.1454, 0.1163, 0.1581, 0.04229, 0.1446, 0.04188, 0.132, 0.1155, 0.1328, 0.1159, 0.1454, 0.04188, 0.132, 0.04147, 0.1194, 0.1151, 0.1201, 0.1155, 0.1328, 0.04147, 0.1194, 0.04106, 0.1067, 0.1146, 0.1075, 0.1151, 0.1201, 0.04106, 0.1067, 0.04065, 0.09409, 0.1142, 0.09487, 0.1146, 0.1075, 0.3829, 0.1707, 0.4988, 0.1691, 0.506, 0.1804, 0.3833, 0.1819, 0.3833, 0.1819, 0.506, 0.1804, 0.4999, 0.1915, 0.3837, 0.1931, 0.3837, 0.1931, 0.4999, 0.1915, 0.507, 0.2027, 0.3841, 0.2043, 0.3841, 0.2043, 0.507, 0.2027, 0.5009, 0.2138, 0.3845, 0.2154, 0.2107, 0.2669, 0.3336, 0.2685, 0.3264, 0.2797, 0.2102, 0.2781, 0.2102, 0.2781, 0.3264, 0.2797, 0.3323, 0.2908, 0.2096, 0.2892, 0.2096, 0.2892, 0.3323, 0.2908, 0.325, 0.302, 0.2091, 0.3004, 0.2091, 0.3004, 0.325, 0.302, 0.331, 0.3131, 0.2085, 0.3115, 0.5558, 0.5211, 0.5578, 0.511, 0.6386, 0.511, 0.6406, 0.5211, 0.5578, 0.511, 0.5598, 0.4993, 0.6366, 0.4993, 0.6386, 0.511, 0.5598, 0.4993, 0.5618, 0.4893, 0.6347, 0.4893, 0.6366, 0.4993, 0.5618, 0.4893, 0.5637, 0.4776, 0.6327, 0.4776, 0.6347, 0.4893, 0.707, 0.8035, 0.7085, 0.8145, 0.682, 0.812, 0.6792, 0.801, 0.7085, 0.8145, 0.7101, 0.8254, 0.6848, 0.8231, 0.682, 0.812, 0.7101, 0.8254, 0.7116, 0.8364, 0.6877, 0.8342, 0.6848, 0.8231, 0.7116, 0.8364, 0.7131, 0.8474, 0.6905, 0.8453, 0.6877, 0.8342, 0.1138, 0.08224, 0.112, 0.07116, 0.1404, 0.07054, 0.1436, 0.08159, 0.112, 0.07116, 0.1102, 0.06008, 0.1372, 0.05949, 0.1404, 0.07054, 0.1102, 0.06008, 0.1084, 0.049, 0.134, 0.04845, 0.1372, 0.05949, 0.1084, 0.049, 0.1066, 0.03792, 0.1308, 0.0374, 0.134, 0.04845, 0.7534, 0.07578, 0.7562, 0.0647, 0.7828, 0.06227, 0.7812, 0.07324, 0.7562, 0.0647, 0.7591, 0.05361, 0.7843, 0.0513, 0.7828, 0.06227, 0.7591, 0.05361, 0.7619, 0.04252, 0.7858, 0.04033, 0.7843, 0.0513, 0.7619, 0.04252, 0.7647, 0.03143, 0.7874, 0.02936, 0.7858, 0.04033, 0.02151, 0.08028, 0.02399, 0.0693, 0.04185, 0.07041, 0.04024, 0.08145, 0.02399, 0.0693, 0.02648, 0.05831, 0.04347, 0.05936, 0.04185, 0.07041, 0.02648, 0.05831, 0.02897, 0.04732, 0.04508, 0.04832, 0.04347, 0.05936, 0.02897, 0.04732, 0.03145, 0.03633, 0.04669, 0.03728, 0.04508, 0.04832, 0.04024, 0.08145, 0.04185, 0.07041, 0.112, 0.07116, 0.1138, 0.08224, 0.04185, 0.07041, 0.04347, 0.05936, 0.1102, 0.06008, 0.112, 0.07116, 0.04347, 0.05936, 0.04508, 0.04832, 0.1084, 0.049, 0.1102, 0.06008, 0.04508, 0.04832, 0.04669, 0.03728, 0.1066, 0.03792, 0.1084, 0.049, 0.3336, 0.2685, 0.3389, 0.2686, 0.3316, 0.2797, 0.3264, 0.2797, 0.3264, 0.2797, 0.3316, 0.2797, 0.3375, 0.2908, 0.3323, 0.2908, 0.3323, 0.2908, 0.3375, 0.2908, 0.3302, 0.302, 0.325, 0.302, 0.325, 0.302, 0.3302, 0.302, 0.3362, 0.3131, 0.331, 0.3131, 0.4988, 0.1691, 0.504, 0.1691, 0.5112, 0.1803, 0.506, 0.1804, 0.506, 0.1804, 0.5112, 0.1803, 0.5051, 0.1914, 0.4999, 0.1915, 0.4999, 0.1915, 0.5051, 0.1914, 0.5122, 0.2026, 0.507, 0.2027, 0.507, 0.2027, 0.5122, 0.2026, 0.5061, 0.2138, 0.5009, 0.2138, 0.5657, 0.392, 0.5657, 0.3782, 0.6307, 0.3782, 0.6307, 0.392, 0.5692, 0.3672, 0.6272, 0.3672, 0.6307, 0.3782, 0.5657, 0.3782, 0.5657, 0.4675, 0.5657, 0.4517, 0.6307, 0.4517, 0.6307, 0.4675, 0.5657, 0.4517, 0.5657, 0.4378, 0.6307, 0.4378, 0.6307, 0.4517, 0.5657, 0.4378, 0.5657, 0.4219, 0.6307, 0.4219, 0.6307, 0.4378, 0.5657, 0.4219, 0.5657, 0.408, 0.6307, 0.408, 0.6307, 0.4219, 0.5657, 0.408, 0.5657, 0.392, 0.6307, 0.392, 0.6307, 0.408, 0.3274, 0.413, 0.3354, 0.3982, 0.3414, 0.3987, 0.3336, 0.4137, 0.3354, 0.3982, 0.3265, 0.3835, 0.3324, 0.3839, 0.3414, 0.3987, 0.3265, 0.3835, 0.3336, 0.3686, 0.3394, 0.3689, 0.3324, 0.3839, 0.3336, 0.3686, 0.3248, 0.3539, 0.3303, 0.3541, 0.3394, 0.3689, 0.3248, 0.3539, 0.3319, 0.3391, 0.3373, 0.3391, 0.3303, 0.3541, 0.5081, 0.0798, 0.516, 0.0948, 0.51, 0.09531, 0.5018, 0.08052, 0.516, 0.0948, 0.5071, 0.1096, 0.5012, 0.11, 0.51, 0.09531, 0.5071, 0.1096, 0.5142, 0.1245, 0.5084, 0.1248, 0.5012, 0.11, 0.5142, 0.1245, 0.5052, 0.1394, 0.4996, 0.1395, 0.5084, 0.1248, 0.5052, 0.1394, 0.5123, 0.1543, 0.5069, 0.1544, 0.4996, 0.1395, 0.4559, 0.8911, 0.4327, 0.8911, 0.4292, 0.8812, 0.4594, 0.8812, 0.5166, 0.9268, 0.5166, 0.957, 0.5057, 0.9605, 0.5057, 0.9233, 0.6116, 0.9225, 0.6116, 0.9597, 0.6017, 0.9631, 0.6017, 0.919, 0.554, 0.9666, 0.554, 0.9225, 0.565, 0.919, 0.565, 0.9701, 0.9508, 0.8935, 0.9508, 0.9446, 0.9409, 0.9481, 0.9409, 0.8901, 0.8635, 0.4895, 0.8803, 0.4608, 0.8851, 0.4608, 0.8759, 0.4895, 0.8759, 0.4895, 0.8851, 0.4608, 0.8899, 0.4608, 0.8882, 0.4895, 0.4843, 0.5342, 0.459, 0.5159, 0.4612, 0.5118, 0.4899, 0.5237, 0.8882, 0.3952, 0.8899, 0.4239, 0.8851, 0.4239, 0.8759, 0.3952, 0.8947, 0.4586, 0.8899, 0.4608, 0.8899, 0.4239, 0.8947, 0.4261, 0.8947, 0.4332, 0.8947, 0.4424, 0.8947, 0.4516, 0.8899, 0.4608, 0.8851, 0.4608, 0.8851, 0.4239, 0.8899, 0.4239, 0.6507, 0.02583, 0.6612, 0.01839, 0.677, 0.02244, 0.6719, 0.0393, 0.6719, 0.0393, 0.677, 0.02244, 0.6926, 0.02694, 0.6889, 0.04321, 0.8813, 0.1567, 0.8686, 0.1617, 0.8548, 0.153, 0.8644, 0.1391, 0.8644, 0.1391, 0.8548, 0.153, 0.8411, 0.1443, 0.8502, 0.1291, 0.8933, 0.1462, 0.8813, 0.1567, 0.8644, 0.1391, 0.8765, 0.1307, 0.1621, 0.9031, 0.1595, 0.9386, 0.1495, 0.9386, 0.1536, 0.9031, 0.6415, 0.03857, 0.6507, 0.02583, 0.6719, 0.0393, 0.6625, 0.0472, 0.1099, 0.8514, 0.0983, 0.8573, 0.09182, 0.8359, 0.1052, 0.825, 0.7815, 0.3672, 0.7975, 0.3753, 0.7809, 0.3956, 0.7681, 0.3895, 0.7015, 0.4815, 0.6991, 0.5173, 0.69, 0.5182, 0.6938, 0.4822, 0.6238, 0.07449, 0.632, 0.05513, 0.6509, 0.06626, 0.6444, 0.08339, 0.09013, 0.8845, 0.1007, 0.8889, 0.09831, 0.92, 0.08582, 0.9147, 0.9672, 0.2014, 0.9794, 0.1984, 0.9794, 0.2209, 0.9616, 0.225, 0.6974, 0.439, 0.6882, 0.4043, 0.6975, 0.4034, 0.7053, 0.4382, 0.632, 0.05513, 0.6415, 0.03857, 0.6625, 0.0472, 0.6509, 0.06626, 0.2307, 0.7604, 0.2197, 0.7634, 0.2119, 0.7331, 0.2248, 0.725, 0.6792, 0.9066, 0.6999, 0.8951, 0.6999, 0.9275, 0.682, 0.9373, 0.752, 0.4311, 0.7333, 0.4356, 0.7304, 0.4002, 0.752, 0.3911, 0.6151, 0.1, 0.6238, 0.07449, 0.6444, 0.08339, 0.6383, 0.1018, 0.2307, 0.8029, 0.249, 0.8057, 0.2464, 0.8455, 0.2248, 0.8383, 0.1472, 0.7708, 0.153, 0.7751, 0.1326, 0.7883, 0.1192, 0.7798, 0.7333, 0.4356, 0.7211, 0.4367, 0.716, 0.4016, 0.7304, 0.4002, 0.6059, 0.1296, 0.6151, 0.1, 0.6383, 0.1018, 0.6314, 0.1234, 0.249, 0.7576, 0.2464, 0.7178, 0.2622, 0.7178, 0.2624, 0.7576, 0.1382, 0.7646, 0.1472, 0.7708, 0.1192, 0.7798, 0.1081, 0.7729, 0.7053, 0.4382, 0.6975, 0.4034, 0.7041, 0.4028, 0.711, 0.4377, 0.2624, 0.7576, 0.2622, 0.7178, 0.2778, 0.7249, 0.2757, 0.7603, 0.2757, 0.7603, 0.2778, 0.7249, 0.2967, 0.7249, 0.2917, 0.7603, 0.1214, 0.7541, 0.1382, 0.7646, 0.1081, 0.7729, 0.1019, 0.7689, 0.711, 0.4377, 0.7041, 0.4028, 0.716, 0.4016, 0.7211, 0.4367, 0.6251, 0.1396, 0.6059, 0.1296, 0.6314, 0.1234, 0.6277, 0.1326, 0.2917, 0.7603, 0.2967, 0.7249, 0.3054, 0.7249, 0.2991, 0.7603, 0.629, 0.1704, 0.6296, 0.1486, 0.6399, 0.1477, 0.64, 0.1696, 0.64, 0.1696, 0.6399, 0.1477, 0.6462, 0.1406, 0.6511, 0.1688, 0.09644, 0.7253, 0.104, 0.7375, 0.09357, 0.7414, 0.08716, 0.7284, 0.08716, 0.7284, 0.09357, 0.7414, 0.08321, 0.7454, 0.07793, 0.7315, 0.104, 0.7375, 0.1214, 0.7541, 0.1019, 0.7689, 0.09357, 0.7414, 0.09357, 0.7414, 0.1019, 0.7689, 0.09307, 0.7651, 0.08321, 0.7454, 0.09322, 0.7089, 0.09644, 0.7253, 0.08716, 0.7284, 0.08163, 0.7124, 0.08163, 0.7124, 0.08716, 0.7284, 0.07793, 0.7315, 0.07011, 0.7159, 0.6306, 0.1857, 0.629, 0.1704, 0.64, 0.1696, 0.6403, 0.1846, 0.6403, 0.1846, 0.64, 0.1696, 0.6511, 0.1688, 0.6499, 0.1836, 0.6333, 0.2287, 0.628, 0.2037, 0.6398, 0.2021, 0.6432, 0.2264, 0.6432, 0.2264, 0.6398, 0.2021, 0.6518, 0.2004, 0.659, 0.2169, 0.628, 0.2037, 0.6306, 0.1857, 0.6403, 0.1846, 0.6398, 0.2021, 0.6398, 0.2021, 0.6403, 0.1846, 0.6499, 0.1836, 0.6518, 0.2004, 0.3842, 0.9309, 0.3884, 0.9309, 0.3925, 0.9521, 0.3867, 0.9521, 0.6513, 0.2299, 0.6432, 0.2264, 0.659, 0.2169, 0.6639, 0.2235, 0.09309, 0.6928, 0.09322, 0.7089, 0.08163, 0.7124, 0.08108, 0.6943, 0.5768, 0.8802, 0.5589, 0.8823, 0.554, 0.877, 0.5747, 0.8555, 0.3842, 0.9309, 0.3867, 0.9521, 0.3769, 0.9521, 0.3769, 0.9309, 0.6558, 0.247, 0.6569, 0.2382, 0.6688, 0.2301, 0.6748, 0.2347, 0.09486, 0.6861, 0.09309, 0.6928, 0.08108, 0.6943, 0.08269, 0.6863, 0.585, 0.8802, 0.5768, 0.8802, 0.5747, 0.8555, 0.582, 0.8576, 0.1072, 0.6391, 0.1111, 0.6394, 0.08215, 0.6567, 0.07299, 0.6486, 0.1111, 0.6394, 0.1151, 0.6397, 0.09137, 0.6649, 0.08215, 0.6567, 0.6712, 0.2618, 0.6761, 0.2506, 0.7097, 0.2541, 0.7063, 0.256, 0.6761, 0.2506, 0.6809, 0.2393, 0.7132, 0.2522, 0.7097, 0.2541, 0.4225, 0.8444, 0.4186, 0.8444, 0.4186, 0.7358, 0.4225, 0.7358, 0.4186, 0.8444, 0.4147, 0.8444, 0.4147, 0.7358, 0.4186, 0.7358, 0.09864, 0.6762, 0.09663, 0.6794, 0.0843, 0.6783, 0.08784, 0.6716, 0.6003, 0.8812, 0.5932, 0.8802, 0.592, 0.8574, 0.5989, 0.8543, 0.5932, 0.8802, 0.585, 0.8802, 0.582, 0.8576, 0.592, 0.8574, 0.09663, 0.6794, 0.09486, 0.6861, 0.08269, 0.6863, 0.0843, 0.6783, 0.6569, 0.2382, 0.6513, 0.2299, 0.6639, 0.2235, 0.6688, 0.2301, 0.3769, 0.9024, 0.3691, 0.9024, 0.3664, 0.8812, 0.3769, 0.8812, 0.1296, 0.4255, 0.1318, 0.4387, 0.03746, 0.4377, 0.03529, 0.4245, 0.7597, 0.8662, 0.7727, 0.8658, 0.7707, 0.8847, 0.7596, 0.8851, 0.7552, 0.9064, 0.7514, 0.8853, 0.7596, 0.8851, 0.7612, 0.9062, 0.6688, 0.2301, 0.6639, 0.2235, 0.675, 0.2186, 0.6795, 0.2239, 0.04034, 0.6729, 0.03905, 0.6839, 0.02173, 0.6855, 0.01839, 0.6719, 0.5821, 0.8373, 0.582, 0.8576, 0.5747, 0.8555, 0.5767, 0.8356, 0.7947, 0.5627, 0.8016, 0.5627, 0.8016, 0.6713, 0.7947, 0.6713, 0.5896, 0.8371, 0.592, 0.8574, 0.582, 0.8576, 0.5821, 0.8373, 0.6074, 0.8823, 0.6003, 0.8812, 0.5989, 0.8543, 0.6144, 0.877, 0.1007, 0.6731, 0.09864, 0.6762, 0.08784, 0.6716, 0.09137, 0.6649, 0.6761, 0.2506, 0.6558, 0.247, 0.6748, 0.2347, 0.6809, 0.2393, 0.6712, 0.2618, 0.649, 0.2544, 0.6558, 0.247, 0.6761, 0.2506, 0.1292, 0.3855, 0.1294, 0.4055, 0.0351, 0.4045, 0.03492, 0.3845, 0.6809, 0.2393, 0.6748, 0.2347, 0.6826, 0.226, 0.6858, 0.228, 0.6309, 0.2986, 0.6214, 0.2811, 0.6385, 0.2576, 0.6629, 0.2832, 0.6629, 0.2832, 0.6385, 0.2576, 0.649, 0.2544, 0.6712, 0.2618, 0.7878, 0.5627, 0.7912, 0.5627, 0.7912, 0.6713, 0.7878, 0.6713, 0.07299, 0.6486, 0.05816, 0.6641, 0.04736, 0.6657, 0.05628, 0.6327, 0.08215, 0.6567, 0.06754, 0.668, 0.05816, 0.6641, 0.07299, 0.6486, 0.05628, 0.6327, 0.04736, 0.6657, 0.01956, 0.652, 0.02073, 0.6321, 0.7702, 0.4776, 0.7802, 0.4739, 0.7917, 0.5083, 0.7803, 0.5166, 0.752, 0.4311, 0.752, 0.3911, 0.7681, 0.3895, 0.7656, 0.4298, 0.5788, 0.7962, 0.5809, 0.8126, 0.5755, 0.8109, 0.5716, 0.794, 0.5809, 0.8126, 0.5821, 0.8373, 0.5767, 0.8356, 0.5755, 0.8109, 0.7535, 0.9561, 0.756, 0.9349, 0.7621, 0.9347, 0.7616, 0.9559, 0.756, 0.9349, 0.7552, 0.9064, 0.7612, 0.9062, 0.7621, 0.9347, 0.3769, 0.9521, 0.3664, 0.9521, 0.3691, 0.9309, 0.3769, 0.9309, 0.3769, 0.9309, 0.3691, 0.9309, 0.3691, 0.9024, 0.3769, 0.9024, 0.3867, 0.8812, 0.3842, 0.9024, 0.3769, 0.9024, 0.3769, 0.8812, 0.3842, 0.9024, 0.3842, 0.9309, 0.3769, 0.9309, 0.3769, 0.9024, 0.5989, 0.8543, 0.592, 0.8574, 0.5896, 0.8371, 0.5947, 0.8348, 0.5947, 0.8348, 0.5896, 0.8371, 0.5883, 0.8124, 0.5934, 0.8101, 0.8365, 0.9367, 0.8273, 0.9367, 0.8267, 0.9155, 0.8335, 0.9155, 0.8335, 0.9155, 0.8267, 0.9155, 0.8267, 0.887, 0.8335, 0.887, 0.8166, 0.8658, 0.8273, 0.8658, 0.8267, 0.887, 0.8188, 0.887, 0.8188, 0.887, 0.8267, 0.887, 0.8267, 0.9155, 0.8188, 0.9155, 0.8095, 0.8658, 0.8166, 0.8658, 0.8188, 0.887, 0.8135, 0.887, 0.8135, 0.887, 0.8188, 0.887, 0.8188, 0.9155, 0.8135, 0.9155, 0.7596, 0.8851, 0.7707, 0.8847, 0.7695, 0.906, 0.7612, 0.9062, 0.7612, 0.9062, 0.7695, 0.906, 0.7703, 0.9344, 0.7621, 0.9347, 0.7642, 0.5182, 0.7565, 0.4789, 0.7702, 0.4776, 0.7803, 0.5166, 0.7565, 0.4789, 0.752, 0.4311, 0.7656, 0.4298, 0.7702, 0.4776, 0.7681, 0.3895, 0.7809, 0.3956, 0.7762, 0.4315, 0.7656, 0.4298, 0.7656, 0.4298, 0.7762, 0.4315, 0.7802, 0.4739, 0.7702, 0.4776, 0.2967, 0.8384, 0.2917, 0.803, 0.2991, 0.803, 0.3054, 0.8384, 0.2917, 0.803, 0.2917, 0.7603, 0.2991, 0.7603, 0.2991, 0.803, 0.715, 0.5158, 0.715, 0.4802, 0.7251, 0.4792, 0.7269, 0.5146, 0.715, 0.4802, 0.711, 0.4377, 0.7211, 0.4367, 0.7251, 0.4792, 0.2778, 0.8384, 0.2757, 0.803, 0.2917, 0.803, 0.2967, 0.8384, 0.2757, 0.803, 0.2757, 0.7603, 0.2917, 0.7603, 0.2917, 0.803, 0.2622, 0.8455, 0.2624, 0.8057, 0.2757, 0.803, 0.2778, 0.8384, 0.2624, 0.8057, 0.2624, 0.7576, 0.2757, 0.7603, 0.2757, 0.803, 0.7083, 0.5164, 0.7094, 0.4807, 0.715, 0.4802, 0.715, 0.5158, 0.7094, 0.4807, 0.7053, 0.4382, 0.711, 0.4377, 0.715, 0.4802, 0.2464, 0.8455, 0.249, 0.8057, 0.2624, 0.8057, 0.2622, 0.8455, 0.249, 0.8057, 0.249, 0.7576, 0.2624, 0.7576, 0.2624, 0.8057, 0.7413, 0.5133, 0.7269, 0.5146, 0.7251, 0.4792, 0.7374, 0.478, 0.7374, 0.478, 0.7251, 0.4792, 0.7211, 0.4367, 0.7333, 0.4356, 0.2248, 0.725, 0.2464, 0.7178, 0.249, 0.7576, 0.2307, 0.7604, 0.2307, 0.7604, 0.249, 0.7576, 0.249, 0.8057, 0.2307, 0.8029, 0.7642, 0.5182, 0.7413, 0.5133, 0.7374, 0.478, 0.7565, 0.4789, 0.7565, 0.4789, 0.7374, 0.478, 0.7333, 0.4356, 0.752, 0.4311, 0.2248, 0.8383, 0.2119, 0.8302, 0.2197, 0.7999, 0.2307, 0.8029, 0.2307, 0.8029, 0.2197, 0.7999, 0.2197, 0.7634, 0.2307, 0.7604, 0.6991, 0.5173, 0.7015, 0.4815, 0.7094, 0.4807, 0.7083, 0.5164, 0.7015, 0.4815, 0.6974, 0.439, 0.7053, 0.4382, 0.7094, 0.4807, 0.2119, 0.8302, 0.2009, 0.8302, 0.2104, 0.7999, 0.2197, 0.7999, 0.2197, 0.7999, 0.2104, 0.7999, 0.2104, 0.7634, 0.2197, 0.7634, 0.6882, 0.4043, 0.6974, 0.439, 0.6897, 0.4397, 0.6792, 0.4052, 0.6974, 0.439, 0.7015, 0.4815, 0.6938, 0.4822, 0.6897, 0.4397, 0.1128, 0.9231, 0.09831, 0.92, 0.1007, 0.8889, 0.1128, 0.8883, 0.1128, 0.8883, 0.1007, 0.8889, 0.0983, 0.8573, 0.1099, 0.8514, 0.1595, 0.825, 0.1621, 0.8605, 0.1536, 0.8605, 0.1495, 0.825, 0.1621, 0.8605, 0.1621, 0.9031, 0.1536, 0.9031, 0.1536, 0.8605, 0.3054, 0.7249, 0.3118, 0.7249, 0.3045, 0.7603, 0.2991, 0.7603, 0.2991, 0.7603, 0.3045, 0.7603, 0.3045, 0.803, 0.2991, 0.803])
me_cube.materials.append(mat_material_004)
me_cube.update()

# ---- objects
ob_saw = bpy.data.objects.new('Saw', me_cube)

# ---- transforms, parenting, visibility, modifiers, constraints
ob_saw.location = (0.0, 0.0, 0.0)
ob_saw.scale = (0.07034, 0.3562, 0.3562)

# ---- collection membership
col_collection.objects.link(ob_saw)

# ---- scene / render settings (as saved in the file)
scene.frame_start = 1; scene.frame_end = 250; scene.frame_set(1)
scene.render.engine = 'BLENDER_EEVEE_NEXT'
scene.cycles.sampling_pattern = 'TABULATED_SOBOL'
scene.cycles.use_light_tree = False
scene.view_settings.view_transform = 'Filmic'
bpy.context.view_layer.update()

# ---- added for rendering (the .blend has no active camera and no usable light): camera, sun
cam_auto = bpy.data.cameras.new('AutoCamera')
cam_auto.lens = 50.0
cam_auto.sensor_width = 36.0
cam_auto.clip_end = 1000.0
ob_auto_camera = bpy.data.objects.new('AutoCamera', cam_auto)
scene.collection.objects.link(ob_auto_camera)
ob_auto_camera.location = (0.699588, -0.821371, 0.655303)
ob_auto_camera.rotation_euler = (1.09748, -7.21219e-08, 0.694738)
scene.camera = ob_auto_camera
light_auto_sun = bpy.data.lights.new('AutoSun', 'SUN')
light_auto_sun.energy = 3.0
light_auto_sun.angle = 0.0523599
ob_auto_sun = bpy.data.objects.new('AutoSun', light_auto_sun)
scene.collection.objects.link(ob_auto_sun)
ob_auto_sun.rotation_euler = (0.872665, 0.174533, 0.523599)
bpy.context.view_layer.update()
